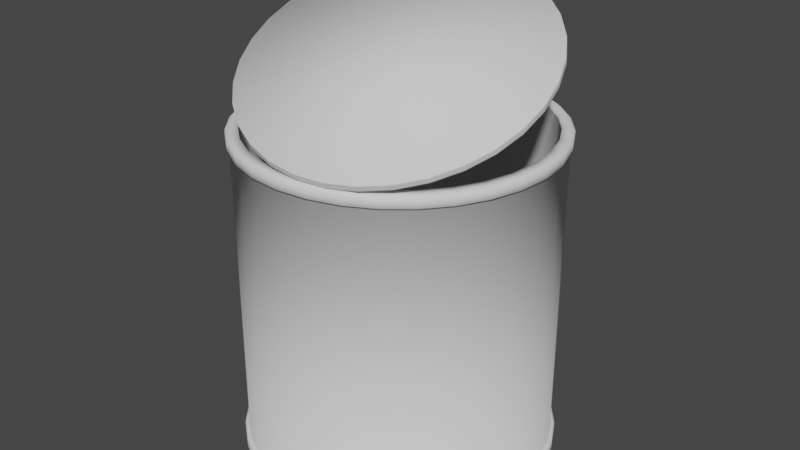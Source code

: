 # Source: can.blend  (saved by Blender 2.80.75; exported with 4.5.12 LTS)
import bpy
from mathutils import Matrix  # noqa: F401  (used for matrix-valued properties, if any)

bpy.ops.wm.read_factory_settings(use_empty=True)
scene = bpy.context.scene
scene.name = 'Scene'

# ---- collections
col_collection = bpy.data.collections.new('Collection'); scene.collection.children.link(col_collection)

# ---- world
world_world = bpy.data.worlds.new('World'); scene.world = world_world
world_world.use_nodes = True; world_world.node_tree.nodes.clear()
_N = world_world.node_tree.nodes; _L = world_world.node_tree.links
n0 = _N.new('ShaderNodeOutputWorld'); n0.name = 'World Output'; n0.location = (300, 300)
n1 = _N.new('ShaderNodeBackground'); n1.name = 'Background'; n1.location = (10, 300)
n1.inputs[0].default_value = (0.05088, 0.05088, 0.05088, 1.0)
_L.new(n1.outputs[0], n0.inputs[0])
n0.is_active_output = True
world_world.color = (0.05088, 0.05088, 0.05088)
world_world.use_sun_shadow = False
world_world.sun_shadow_jitter_overblur = 0.0

# ---- meshes
me_cylinder = bpy.data.meshes.new('Cylinder')
me_cylinder.from_pydata([(0.0, 1.0, -1.0), (-2.225e-08, 0.9417, 1.0), (0.1951, 0.9808, -1.0), (0.1837, 0.9236, 1.0), (0.3827, 0.9239, -1.0), (0.3604, 0.8701, 1.0), (0.5556, 0.8315, -1.0), (0.5232, 0.783, 1.0), (0.7071, 0.7071, -1.0), (0.6659, 0.6659, 1.0), (0.8315, 0.5556, -1.0), (0.783, 0.5232, 1.0), (0.9239, 0.3827, -1.0), (0.8701, 0.3604, 1.0), (0.9808, 0.1951, -1.0), (0.9236, 0.1837, 1.0), (1.0, 7.55e-08, -1.0), (0.9417, 6.656e-08, 1.0), (0.9808, -0.1951, -1.0), (0.9236, -0.1837, 1.0), (0.9239, -0.3827, -1.0), (0.8701, -0.3604, 1.0), (0.8315, -0.5556, -1.0), (0.783, -0.5232, 1.0), (0.7071, -0.7071, -1.0), (0.6659, -0.6659, 1.0), (0.5556, -0.8315, -1.0), (0.5232, -0.783, 1.0), (0.3827, -0.9239, -1.0), (0.3604, -0.8701, 1.0), (0.1951, -0.9808, -1.0), (0.1837, -0.9236, 1.0), (-3.258e-07, -1.0, -1.0), (-3.08e-07, -0.9417, 1.0), (-0.1951, -0.9808, -1.0), (-0.1837, -0.9236, 1.0), (-0.3827, -0.9239, -1.0), (-0.3604, -0.8701, 1.0), (-0.5556, -0.8315, -1.0), (-0.5232, -0.783, 1.0), (-0.7071, -0.7071, -1.0), (-0.6659, -0.6659, 1.0), (-0.8315, -0.5556, -1.0), (-0.783, -0.5232, 1.0), (-0.9239, -0.3827, -1.0), (-0.8701, -0.3604, 1.0), (-0.9808, -0.1951, -1.0), (-0.9236, -0.1837, 1.0), (-1.0, 9.656e-07, -1.0), (-0.9417, 9.124e-07, 1.0), (-0.9808, 0.1951, -1.0), (-0.9236, 0.1837, 1.0), (-0.9239, 0.3827, -1.0), (-0.8701, 0.3604, 1.0), (-0.8315, 0.5556, -1.0), (-0.783, 0.5232, 1.0), (-0.7071, 0.7071, -1.0), (-0.6659, 0.6659, 1.0), (-0.5556, 0.8315, -1.0), (-0.5232, 0.783, 1.0), (-0.3827, 0.9239, -1.0), (-0.3604, 0.8701, 1.0), (-0.1951, 0.9808, -1.0), (-0.1837, 0.9236, 1.0), (0.1951, 0.9808, 1.0), (0.0, 1.0, 1.0), (0.3827, 0.9239, 1.0), (0.5556, 0.8315, 1.0), (0.7071, 0.7071, 1.0), (0.8315, 0.5556, 1.0), (0.9239, 0.3827, 1.0), (0.9808, 0.1951, 1.0), (1.0, 7.55e-08, 1.0), (0.9808, -0.1951, 1.0), (0.9239, -0.3827, 1.0), (0.8315, -0.5556, 1.0), (0.7071, -0.7071, 1.0), (0.5556, -0.8315, 1.0), (0.3827, -0.9239, 1.0), (0.1951, -0.9808, 1.0), (-3.258e-07, -1.0, 1.0), (-0.1951, -0.9808, 1.0), (-0.3827, -0.9239, 1.0), (-0.5556, -0.8315, 1.0), (-0.7071, -0.7071, 1.0), (-0.8315, -0.5556, 1.0), (-0.9239, -0.3827, 1.0), (-0.9808, -0.1951, 1.0), (-1.0, 9.656e-07, 1.0), (-0.9808, 0.1951, 1.0), (-0.9239, 0.3827, 1.0), (-0.8315, 0.5556, 1.0), (-0.7071, 0.7071, 1.0), (-0.5556, 0.8315, 1.0), (-0.3827, 0.9239, 1.0), (-0.1951, 0.9808, 1.0), (0.199, 0.9011, -0.4988), (0.0194, 0.9226, -0.4992), (0.371, 0.845, -0.4989), (0.5288, 0.7563, -0.4996), (0.6662, 0.6387, -0.5006), (0.778, 0.4964, -0.5022), (0.8599, 0.3351, -0.5041), (0.9088, 0.1609, -0.5062), (0.9227, -0.01944, -0.5087), (0.9012, -0.1991, -0.5112), (0.8451, -0.371, -0.5137), (0.7564, -0.5288, -0.5162), (0.6387, -0.6662, -0.5185), (0.4965, -0.7779, -0.5206), (0.3352, -0.8599, -0.5223), (0.161, -0.9087, -0.5236), (-0.0194, -0.9226, -0.5244), (-0.199, -0.9011, -0.5248), (-0.371, -0.845, -0.5247), (-0.5288, -0.7563, -0.5241), (-0.6662, -0.6387, -0.523), (-0.778, -0.4964, -0.5215), (-0.8599, -0.3351, -0.5196), (-0.9088, -0.1609, -0.5174), (-0.9227, 0.01944, -0.515), (-0.9012, 0.1991, -0.5125), (-0.8451, 0.371, -0.5099), (-0.7564, 0.5288, -0.5074), (-0.6387, 0.6662, -0.5051), (-0.4965, 0.778, -0.5031), (-0.3352, 0.8599, -0.5014), (-0.161, 0.9087, -0.5), (-6.82e-09, 0.9657, -1.097), (0.1884, 0.9471, -1.097), (0.3696, 0.8922, -1.097), (0.5365, 0.8029, -1.097), (0.6828, 0.6828, -1.097), (0.8029, 0.5365, -1.097), (0.8922, 0.3696, -1.097), (0.9471, 0.1884, -1.097), (0.9657, 7.023e-08, -1.097), (0.9471, -0.1884, -1.097), (0.8922, -0.3696, -1.097), (0.8029, -0.5365, -1.097), (0.6828, -0.6828, -1.097), (0.5365, -0.8029, -1.097), (0.3696, -0.8922, -1.097), (0.1884, -0.9471, -1.097), (-3.091e-07, -0.9657, -1.097), (-0.1884, -0.9471, -1.097), (-0.3696, -0.8922, -1.097), (-0.5365, -0.8029, -1.097), (-0.6828, -0.6828, -1.097), (-0.8029, -0.5365, -1.097), (-0.8922, -0.3696, -1.097), (-0.9471, -0.1884, -1.097), (-0.9657, 9.338e-07, -1.097), (-0.9471, 0.1884, -1.097), (-0.8922, 0.3696, -1.097), (-0.8029, 0.5365, -1.097), (-0.6828, 0.6828, -1.097), (-0.5365, 0.8029, -1.097), (-0.3695, 0.8922, -1.097), (-0.1884, 0.9471, -1.097), (0.9496, 0.3933, -1.013), (0.8546, 0.571, -1.013), (0.2005, -1.008, -1.013), (0.3933, -0.9496, -1.013), (-1.028, 9.839e-07, -1.013), (-1.008, -0.2005, -1.013), (0.3933, 0.9496, -1.013), (0.2005, 1.008, -1.013), (0.8546, -0.571, -1.013), (0.9496, -0.3933, -1.013), (-0.7268, -0.7268, -1.013), (-0.571, -0.8546, -1.013), (-0.571, 0.8546, -1.013), (-0.7268, 0.7268, -1.013), (1.008, 0.2005, -1.013), (-3.365e-07, -1.028, -1.013), (-1.008, 0.2005, -1.013), (0.571, 0.8546, -1.013), (0.7268, -0.7268, -1.013), (-0.8546, -0.571, -1.013), (-0.3933, 0.9496, -1.013), (1.028, 6.904e-08, -1.013), (-0.2005, -1.008, -1.013), (-0.9496, 0.3933, -1.013), (0.7268, 0.7268, -1.013), (0.571, -0.8546, -1.013), (-0.9496, -0.3933, -1.013), (-0.2005, 1.008, -1.013), (1.008, -0.2005, -1.013), (-0.3933, -0.9496, -1.013), (-0.8546, 0.571, -1.013), (-1.58e-09, 1.028, -1.013), (0.9496, 0.3933, -1.088), (0.2005, -1.008, -1.088), (-1.028, 9.839e-07, -1.088), (0.3933, 0.9496, -1.088), (0.8546, -0.571, -1.088), (-0.7268, -0.7268, -1.088), (-0.571, 0.8546, -1.088), (1.008, 0.2005, -1.088), (-3.322e-07, -1.028, -1.088), (-1.008, 0.2005, -1.088), (0.571, 0.8546, -1.088), (0.7268, -0.7268, -1.088), (-0.8546, -0.571, -1.088), (-0.3933, 0.9496, -1.088), (1.028, 6.904e-08, -1.088), (-0.2005, -1.008, -1.088), (-0.9496, 0.3933, -1.088), (0.7268, 0.7268, -1.088), (0.571, -0.8546, -1.088), (-0.9496, -0.3933, -1.088), (-0.2005, 1.008, -1.088), (1.008, -0.2005, -1.088), (-0.3933, -0.9496, -1.088), (-0.8546, 0.571, -1.088), (0.8546, 0.571, -1.088), (0.3933, -0.9496, -1.088), (-1.008, -0.2005, -1.088), (0.2005, 1.008, -1.088), (0.9496, -0.3933, -1.088), (-0.571, -0.8546, -1.088), (-0.7268, 0.7268, -1.088), (2.74e-09, 1.028, -1.088), (0.199, 1.0, 1.011), (-2.376e-09, 1.02, 1.011), (0.3903, 0.9423, 1.011), (0.5667, 0.8481, 1.011), (0.7212, 0.7212, 1.011), (0.8481, 0.5667, 1.011), (0.9423, 0.3903, 1.011), (1.0, 0.199, 1.011), (1.02, 7.133e-08, 1.011), (1.0, -0.199, 1.011), (0.9423, -0.3903, 1.011), (0.8481, -0.5667, 1.011), (0.7212, -0.7212, 1.011), (0.5667, -0.8481, 1.011), (0.3903, -0.9423, 1.011), (0.199, -1.0, 1.011), (-3.347e-07, -1.02, 1.011), (-0.199, -1.0, 1.011), (-0.3903, -0.9423, 1.011), (-0.5667, -0.8481, 1.011), (-0.7212, -0.7212, 1.011), (-0.8481, -0.5667, 1.011), (-0.9423, -0.3903, 1.011), (-1.0, -0.199, 1.011), (-1.02, 9.792e-07, 1.011), (-1.0, 0.199, 1.011), (-0.9423, 0.3903, 1.011), (-0.8481, 0.5667, 1.011), (-0.7212, 0.7212, 1.011), (-0.5667, 0.8481, 1.011), (-0.3903, 0.9423, 1.011), (-0.199, 1.0, 1.011), (0.1837, 0.9236, 1.011), (-2.225e-08, 0.9417, 1.011), (0.3604, 0.8701, 1.011), (0.5232, 0.783, 1.011), (0.6659, 0.6659, 1.011), (0.783, 0.5232, 1.011), (0.8701, 0.3604, 1.011), (0.9236, 0.1837, 1.011), (0.9417, 6.656e-08, 1.011), (0.9236, -0.1837, 1.011), (0.8701, -0.3604, 1.011), (0.783, -0.5232, 1.011), (0.6659, -0.6659, 1.011), (0.5232, -0.783, 1.011), (0.3604, -0.8701, 1.011), (0.1837, -0.9236, 1.011), (-3.08e-07, -0.9417, 1.011), (-0.1837, -0.9236, 1.011), (-0.3604, -0.8701, 1.011), (-0.5232, -0.783, 1.011), (-0.6659, -0.6659, 1.011), (-0.783, -0.5232, 1.011), (-0.8701, -0.3604, 1.011), (-0.9236, -0.1837, 1.011), (-0.9417, 9.124e-07, 1.011), (-0.9236, 0.1837, 1.011), (-0.8701, 0.3604, 1.011), (-0.783, 0.5232, 1.011), (-0.6659, 0.6659, 1.011), (-0.5232, 0.783, 1.011), (-0.3604, 0.8701, 1.011), (-0.1837, 0.9236, 1.011), (0.199, 1.0, 1.067), (-2.376e-09, 1.02, 1.067), (0.3903, 0.9423, 1.067), (0.5667, 0.8481, 1.067), (0.7212, 0.7212, 1.067), (0.8481, 0.5667, 1.067), (0.9423, 0.3903, 1.067), (1.0, 0.199, 1.067), (1.02, 7.133e-08, 1.067), (1.0, -0.199, 1.067), (0.9423, -0.3903, 1.067), (0.8481, -0.5667, 1.067), (0.7212, -0.7212, 1.067), (0.5667, -0.8481, 1.067), (0.3903, -0.9423, 1.067), (0.199, -1.0, 1.067), (-3.347e-07, -1.02, 1.067), (-0.199, -1.0, 1.067), (-0.3903, -0.9423, 1.067), (-0.5667, -0.8481, 1.067), (-0.7212, -0.7212, 1.067), (-0.8481, -0.5667, 1.067), (-0.9423, -0.3903, 1.067), (-1.0, -0.199, 1.067), (-1.02, 9.792e-07, 1.067), (-1.0, 0.199, 1.067), (-0.9423, 0.3903, 1.067), (-0.8481, 0.5667, 1.067), (-0.7212, 0.7212, 1.067), (-0.5667, 0.8481, 1.067), (-0.3903, 0.9423, 1.067), (-0.199, 1.0, 1.067), (0.1837, 0.9236, 1.067), (-2.225e-08, 0.9417, 1.067), (0.3604, 0.8701, 1.067), (0.5232, 0.783, 1.067), (0.6659, 0.6659, 1.067), (0.783, 0.5232, 1.067), (0.8701, 0.3604, 1.067), (0.9236, 0.1837, 1.067), (0.9417, 6.656e-08, 1.067), (0.9236, -0.1837, 1.067), (0.8701, -0.3604, 1.067), (0.783, -0.5232, 1.067), (0.6659, -0.6659, 1.067), (0.5232, -0.783, 1.067), (0.3604, -0.8701, 1.067), (0.1837, -0.9236, 1.067), (-3.08e-07, -0.9417, 1.067), (-0.1837, -0.9236, 1.067), (-0.3604, -0.8701, 1.067), (-0.5232, -0.783, 1.067), (-0.6659, -0.6659, 1.067), (-0.783, -0.5232, 1.067), (-0.8701, -0.3604, 1.067), (-0.9236, -0.1837, 1.067), (-0.9417, 9.124e-07, 1.067), (-0.9236, 0.1837, 1.067), (-0.8701, 0.3604, 1.067), (-0.783, 0.5232, 1.067), (-0.6659, 0.6659, 1.067), (-0.5232, 0.783, 1.067), (-0.3604, 0.8701, 1.067), (-0.1837, 0.9236, 1.067), (0.1951, 0.9808, 1.083), (0.0, 1.0, 1.083), (0.3827, 0.9239, 1.083), (0.5556, 0.8315, 1.083), (0.7071, 0.7071, 1.083), (0.8315, 0.5556, 1.083), (0.9239, 0.3827, 1.083), (0.9808, 0.1951, 1.083), (1.0, 7.55e-08, 1.083), (0.9808, -0.1951, 1.083), (0.9239, -0.3827, 1.083), (0.8315, -0.5556, 1.083), (0.7071, -0.7071, 1.083), (0.5556, -0.8315, 1.083), (0.3827, -0.9239, 1.083), (0.1951, -0.9808, 1.083), (-3.258e-07, -1.0, 1.083), (-0.1951, -0.9808, 1.083), (-0.3827, -0.9239, 1.083), (-0.5556, -0.8315, 1.083), (-0.7071, -0.7071, 1.083), (-0.8315, -0.5556, 1.083), (-0.9239, -0.3827, 1.083), (-0.9808, -0.1951, 1.083), (-1.0, 9.656e-07, 1.083), (-0.9808, 0.1951, 1.083), (-0.9239, 0.3827, 1.083), (-0.8315, 0.5556, 1.083), (-0.7071, 0.7071, 1.083), (-0.5556, 0.8315, 1.083), (-0.3827, 0.9239, 1.083), (-0.1951, 0.9808, 1.083), (0.1837, 0.9236, 1.083), (-2.225e-08, 0.9417, 1.083), (0.3604, 0.8701, 1.083), (0.5232, 0.783, 1.083), (0.6659, 0.6659, 1.083), (0.783, 0.5232, 1.083), (0.8701, 0.3604, 1.083), (0.9236, 0.1837, 1.083), (0.9417, 6.656e-08, 1.083), (0.9236, -0.1837, 1.083), (0.8701, -0.3604, 1.083), (0.783, -0.5232, 1.083), (0.6659, -0.6659, 1.083), (0.5232, -0.783, 1.083), (0.3604, -0.8701, 1.083), (0.1837, -0.9236, 1.083), (-3.08e-07, -0.9417, 1.083), (-0.1837, -0.9236, 1.083), (-0.3604, -0.8701, 1.083), (-0.5232, -0.783, 1.083), (-0.6659, -0.6659, 1.083), (-0.783, -0.5232, 1.083), (-0.8701, -0.3604, 1.083), (-0.9236, -0.1837, 1.083), (-0.9417, 9.124e-07, 1.083), (-0.9236, 0.1837, 1.083), (-0.8701, 0.3604, 1.083), (-0.783, 0.5232, 1.083), (-0.6659, 0.6659, 1.083), (-0.5232, 0.783, 1.083), (-0.3604, 0.8701, 1.083), (-0.1837, 0.9236, 1.083), (0.4752, -0.8965, 1.096), (0.6346, -0.8066, 1.121), (0.7729, -0.6906, 1.16), (0.8849, -0.5529, 1.211), (0.9664, -0.399, 1.272), (1.014, -0.2346, 1.341), (1.026, -0.06613, 1.415), (1.002, 0.09998, 1.492), (0.9434, 0.2573, 1.569), (0.8516, 0.3999, 1.642), (0.7304, 0.5222, 1.708), (0.5846, 0.6195, 1.766), (0.4197, 0.688, 1.813), (0.2421, 0.7253, 1.847), (0.05866, 0.7297, 1.867), (-0.1237, 0.7012, 1.872), (-0.2978, 0.6408, 1.862), (-0.4572, 0.5509, 1.837), (-0.5955, 0.4349, 1.799), (-0.7075, 0.2973, 1.748), (-0.789, 0.1433, 1.687), (-0.8367, -0.02104, 1.617), (-0.8488, -0.1895, 1.543), (-0.825, -0.3556, 1.466), (-0.766, -0.513, 1.39), (-0.6741, -0.6555, 1.317), (-0.553, -0.7778, 1.25), (-0.4072, -0.8751, 1.192), (-0.2423, -0.9437, 1.145), (-0.06473, -0.9809, 1.111), (0.1188, -0.9854, 1.091), (0.3011, -0.9568, 1.086), (0.3044, -0.9739, 1.127), (0.1221, -1.002, 1.132), (-0.06137, -0.998, 1.152), (-0.239, -0.9608, 1.186), (-0.4038, -0.8922, 1.233), (-0.5496, -0.7949, 1.291), (-0.6708, -0.6726, 1.357), (-0.7626, -0.5301, 1.43), (-0.8216, -0.3727, 1.507), (-0.8455, -0.2066, 1.584), (-0.8333, -0.03811, 1.658), (-0.7856, 0.1263, 1.727), (-0.7042, 0.2802, 1.788), (-0.5921, 0.4178, 1.839), (-0.4538, 0.5338, 1.878), (-0.2945, 0.6238, 1.903), (-0.1203, 0.6841, 1.913), (0.06203, 0.7126, 1.908), (0.2455, 0.7082, 1.888), (0.4231, 0.671, 1.854), (0.588, 0.6024, 1.807), (0.7338, 0.5051, 1.749), (0.8549, 0.3828, 1.682), (0.9468, 0.2403, 1.61), (1.006, 0.08291, 1.533), (1.03, -0.0832, 1.456), (1.017, -0.2517, 1.382), (0.9698, -0.4161, 1.312), (0.8883, -0.57, 1.251), (0.7763, -0.7076, 1.2), (0.6379, -0.8236, 1.162), (0.4786, -0.9135, 1.137), (0.8398, 0.5611, 1.005), (-0.197, 0.9906, 1.005), (-0.9331, -0.3865, 1.005), (0.5611, -0.8398, 1.005), (0.7142, 0.7142, 1.005), (-0.3865, 0.9331, 1.005), (-0.8398, -0.5611, 1.005), (0.7142, -0.7142, 1.005), (0.5611, 0.8398, 1.005), (-0.5611, 0.8398, 1.005), (-0.7142, -0.7142, 1.005), (0.8398, -0.5611, 1.005), (0.3865, 0.9331, 1.005), (0.197, 0.9906, 1.005), (-0.7142, 0.7142, 1.005), (-0.8398, 0.5611, 1.005), (-0.5611, -0.8398, 1.005), (-0.3865, -0.9331, 1.005), (0.9331, -0.3865, 1.005), (0.9906, -0.197, 1.005), (0.3865, -0.9331, 1.005), (-0.9906, -0.197, 1.005), (-1.188e-09, 1.01, 1.005), (0.9331, 0.3865, 1.005), (0.197, -0.9906, 1.005), (-1.01, 9.724e-07, 1.005), (0.9906, 0.197, 1.005), (-3.303e-07, -1.01, 1.005), (-0.9906, 0.197, 1.005), (1.01, 7.342e-08, 1.005), (-0.197, -0.9906, 1.005), (-0.9331, 0.3865, 1.005), (-0.9331, -0.3865, 1.075), (-0.8398, -0.5611, 1.075), (-0.7142, -0.7142, 1.075), (-0.5611, -0.8398, 1.075), (-0.3865, -0.9331, 1.075), (-0.197, -0.9906, 1.075), (-3.303e-07, -1.01, 1.075), (0.197, -0.9906, 1.075), (0.3865, -0.9331, 1.075), (0.5611, -0.8398, 1.075), (0.7142, -0.7142, 1.075), (0.8398, -0.5611, 1.075), (0.9331, -0.3865, 1.075), (0.9906, -0.197, 1.075), (-0.9906, -0.197, 1.075), (-1.01, 9.724e-07, 1.075), (-0.9906, 0.197, 1.075), (-0.9331, 0.3865, 1.075), (-0.8398, 0.5611, 1.075), (-1.188e-09, 1.01, 1.075), (0.197, 0.9906, 1.075), (-0.7142, 0.7142, 1.075), (0.3865, 0.9331, 1.075), (-0.5611, 0.8398, 1.075), (0.5611, 0.8398, 1.075), (-0.3865, 0.9331, 1.075), (0.7142, 0.7142, 1.075), (-0.197, 0.9906, 1.075), (0.8398, 0.5611, 1.075), (0.9331, 0.3865, 1.075), (0.9906, 0.197, 1.075), (1.01, 7.342e-08, 1.075), (0.3426, -0.8771, -0.4726), (0.1649, -0.9271, -0.4739), (0.2025, 0.9196, -0.4494), (0.378, 0.8624, -0.4496), (-0.6522, 0.6793, -0.4557), (-0.5072, 0.7934, -0.4536), (-0.01914, -0.9415, -0.4747), (0.539, 0.7721, -0.4502), (-0.3426, 0.8771, -0.452), (-0.2025, -0.9196, -0.4751), (0.6793, 0.6521, -0.4513), (-0.1649, 0.9271, -0.4507), (-0.378, -0.8624, -0.475), (0.7935, 0.5071, -0.4528), (0.01914, 0.9415, -0.4498), (-0.539, -0.7721, -0.4744), (0.8772, 0.3426, -0.4546), (-0.6793, -0.6521, -0.4733), (0.9272, 0.1649, -0.4568), (-0.7935, -0.5071, -0.4718), (0.9415, -0.01919, -0.4592), (-0.8772, -0.3426, -0.4699), (0.9197, -0.2025, -0.4617), (-0.9272, -0.1648, -0.4678), (0.8625, -0.378, -0.4642), (-0.9415, 0.01919, -0.4654), (0.7722, -0.539, -0.4666), (-0.9197, 0.2025, -0.4629), (0.6522, -0.6793, -0.4689), (-0.8625, 0.378, -0.4604), (0.5072, -0.7934, -0.4709), (-0.7722, 0.539, -0.4579), (0.2031, 0.9195, -0.4985), (0.01979, 0.9414, -0.4989), (0.3786, 0.8622, -0.4987), (0.5395, 0.7718, -0.4993), (0.6798, 0.6517, -0.5004), (0.7938, 0.5065, -0.502), (0.8774, 0.3419, -0.5039), (0.9273, 0.1642, -0.5061), (0.9415, -0.01984, -0.5086), (0.9196, -0.2031, -0.5112), (0.8623, -0.3786, -0.5138), (0.7719, -0.5395, -0.5163), (0.6518, -0.6797, -0.5186), (0.5066, -0.7938, -0.5207), (0.342, -0.8774, -0.5225), (0.1643, -0.9272, -0.5238), (-0.01979, -0.9414, -0.5247), (-0.2031, -0.9195, -0.5251), (-0.3786, -0.8622, -0.525), (-0.5395, -0.7718, -0.5243), (-0.6798, -0.6517, -0.5232), (-0.7938, -0.5065, -0.5217), (-0.8774, -0.3419, -0.5197), (-0.9273, -0.1642, -0.5175), (-0.9415, 0.01984, -0.515), (-0.9196, 0.2031, -0.5125), (-0.8623, 0.3786, -0.5099), (-0.7719, 0.5395, -0.5073), (-0.6518, 0.6797, -0.505), (-0.5066, 0.7938, -0.5029), (-0.342, 0.8774, -0.5011), (-0.1643, 0.9272, -0.4998), (-0.7634, -0.5262, 1.421), (0.4778, -0.9096, 1.128), (-0.4046, -0.8883, 1.223), (0.7755, -0.7037, 1.191), (-0.06214, -0.9941, 1.142), (0.1213, -0.9985, 1.122), (1.017, -0.2478, 1.372), (1.005, 0.08681, 1.524), (0.969, -0.4122, 1.303), (1.029, -0.0793, 1.447), (0.946, 0.2442, 1.6), (-0.5504, -0.791, 1.281), (-0.6715, -0.6687, 1.348), (0.6372, -0.8197, 1.152), (-0.2397, -0.9569, 1.176), (0.8875, -0.5661, 1.242), (0.3037, -0.97, 1.118), (-0.8224, -0.3688, 1.497), (-0.8462, -0.2027, 1.574), (-0.8341, -0.03421, 1.649), (-0.7864, 0.1302, 1.718), (-0.7049, 0.2841, 1.779), (-0.5929, 0.4217, 1.83), (-0.4546, 0.5377, 1.869), (-0.2952, 0.6276, 1.894), (-0.1211, 0.688, 1.904), (0.06126, 0.7165, 1.899), (0.2447, 0.7121, 1.879), (0.4223, 0.6749, 1.845), (0.5872, 0.6063, 1.798), (0.733, 0.509, 1.74), (0.8542, 0.3867, 1.673), (-0.7654, -0.516, 1.397), (0.4758, -0.8995, 1.103), (-0.4066, -0.8781, 1.199), (0.7735, -0.6936, 1.167), (-0.06414, -0.9839, 1.118), (0.1193, -0.9884, 1.098), (1.015, -0.2376, 1.348), (1.003, 0.09696, 1.5), (0.967, -0.402, 1.279), (1.027, -0.06915, 1.423), (-0.5524, -0.7808, 1.257), (-0.6736, -0.6586, 1.324), (0.6352, -0.8096, 1.128), (-0.2417, -0.9467, 1.152), (0.8855, -0.556, 1.218), (-0.8244, -0.3587, 1.473), (-0.8482, -0.1925, 1.55), (-0.8361, -0.02406, 1.625), (-0.7884, 0.1403, 1.694), (-0.7069, 0.2943, 1.755), (-0.5949, 0.4319, 1.806), (-0.4566, 0.5479, 1.844), (-0.2972, 0.6378, 1.869), (-0.1231, 0.6982, 1.879), (0.05926, 0.7267, 1.874), (0.2427, 0.7222, 1.855), (0.4203, 0.685, 1.821), (0.5852, 0.6164, 1.774), (0.731, 0.5191, 1.716), (0.8522, 0.3969, 1.649), (0.944, 0.2543, 1.576), (0.3017, -0.9599, 1.093), (0.8417, 0.5624, -1.006), (0.3874, -0.9353, -1.006), (-0.9929, -0.1975, -1.006), (0.1975, 0.9929, -1.006), (0.9353, -0.3874, -1.006), (-0.5624, -0.8417, -1.006), (-0.7158, 0.7158, -1.006), (-6.99e-10, 1.012, -1.006), (0.9353, 0.3874, -1.006), (0.1975, -0.9929, -1.006), (-1.012, 9.737e-07, -1.006), (0.3874, 0.9353, -1.006), (0.8417, -0.5624, -1.006), (-0.7158, -0.7158, -1.006), (-0.5624, 0.8417, -1.006), (0.9929, 0.1975, -1.006), (-3.306e-07, -1.012, -1.006), (-0.9929, 0.1975, -1.006), (0.5624, 0.8417, -1.006), (0.7158, -0.7158, -1.006), (-0.8417, -0.5624, -1.006), (-0.3874, 0.9353, -1.006), (1.012, 7.264e-08, -1.006), (-0.1975, -0.9929, -1.006), (-0.9353, 0.3874, -1.006), (0.7158, 0.7158, -1.006), (0.5624, -0.8417, -1.006), (-0.9353, -0.3874, -1.006), (-0.1975, 0.9929, -1.006), (0.9929, -0.1975, -1.006), (-0.3874, -0.9353, -1.006), (-0.8417, 0.5624, -1.006), (0.933, 0.3864, -1.102), (0.197, -0.9904, -1.102), (-1.01, 9.721e-07, -1.102), (0.3864, 0.933, -1.102), (0.8397, -0.561, -1.102), (-0.7141, -0.7141, -1.102), (-0.561, 0.8397, -1.102), (0.9904, 0.197, -1.102), (-3.24e-07, -1.01, -1.102), (-0.9904, 0.197, -1.102), (0.561, 0.8397, -1.102), (0.7141, -0.7141, -1.102), (-0.8397, -0.561, -1.102), (-0.3864, 0.933, -1.102), (1.01, 7.322e-08, -1.102), (-0.197, -0.9904, -1.102), (-0.933, 0.3864, -1.102), (0.7141, 0.7141, -1.102), (0.561, -0.8397, -1.102), (-0.933, -0.3864, -1.102), (-0.197, 0.9904, -1.102), (0.9904, -0.197, -1.102), (-0.3864, -0.933, -1.102), (-0.8397, 0.561, -1.102), (0.8397, 0.561, -1.102), (0.3864, -0.933, -1.102), (-0.9904, -0.197, -1.102), (0.197, 0.9904, -1.102), (0.933, -0.3864, -1.102), (-0.561, -0.8397, -1.102), (-0.7141, 0.7141, -1.102), (5.031e-09, 1.01, -1.102), (6.282e-09, 1.0, -1.11), (0.1951, 0.9808, -1.11), (0.3827, 0.9239, -1.11), (0.5556, 0.8315, -1.11), (0.7071, 0.7071, -1.11), (0.8315, 0.5556, -1.11), (0.9239, 0.3827, -1.11), (0.9808, 0.1951, -1.11), (1.0, 7.55e-08, -1.11), (0.9808, -0.1951, -1.11), (0.9239, -0.3827, -1.11), (0.8315, -0.5556, -1.11), (0.7071, -0.7071, -1.11), (0.5556, -0.8315, -1.11), (0.3827, -0.9239, -1.11), (0.1951, -0.9808, -1.11), (-3.196e-07, -1.0, -1.11), (-0.1951, -0.9808, -1.11), (-0.3827, -0.9239, -1.11), (-0.5556, -0.8315, -1.11), (-0.7071, -0.7071, -1.11), (-0.8315, -0.5556, -1.11), (-0.9239, -0.3827, -1.11), (-0.9808, -0.1951, -1.11), (-1.0, 9.656e-07, -1.11), (-0.9808, 0.1951, -1.11), (-0.9239, 0.3827, -1.11), (-0.8315, 0.5556, -1.11), (-0.7071, 0.7071, -1.11), (-0.5556, 0.8315, -1.11), (-0.3827, 0.9239, -1.11), (-0.1951, 0.9808, -1.11), (5.756e-10, 0.9851, -1.11), (0.1922, 0.9661, -1.11), (0.377, 0.9101, -1.11), (0.5473, 0.819, -1.11), (0.6965, 0.6965, -1.11), (0.819, 0.5473, -1.11), (0.9101, 0.377, -1.11), (0.9661, 0.1922, -1.11), (0.9851, 7.32e-08, -1.11), (0.9661, -0.1922, -1.11), (0.9101, -0.377, -1.11), (0.819, -0.5473, -1.11), (0.6965, -0.6965, -1.11), (0.5473, -0.819, -1.11), (0.377, -0.9101, -1.11), (0.1922, -0.9661, -1.11), (-3.151e-07, -0.9851, -1.11), (-0.1922, -0.9661, -1.11), (-0.377, -0.9101, -1.11), (-0.5473, -0.819, -1.11), (-0.6965, -0.6965, -1.11), (-0.819, -0.5473, -1.11), (-0.9101, -0.377, -1.11), (-0.9661, -0.1922, -1.11), (-0.9851, 9.519e-07, -1.11), (-0.9661, 0.1922, -1.11), (-0.9101, 0.377, -1.11), (-0.819, 0.5473, -1.11), (-0.6965, 0.6965, -1.11), (-0.5473, 0.819, -1.11), (-0.377, 0.9101, -1.11), (-0.1922, 0.9661, -1.11)], [], [(0, 65, 64, 2), (2, 64, 66, 4), (4, 66, 67, 6), (6, 67, 68, 8), (8, 68, 69, 10), (10, 69, 70, 12), (12, 70, 71, 14), (14, 71, 72, 16), (16, 72, 73, 18), (18, 73, 74, 20), (20, 74, 75, 22), (22, 75, 76, 24), (24, 76, 77, 26), (26, 77, 78, 28), (28, 78, 79, 30), (30, 79, 80, 32), (32, 80, 81, 34), (34, 81, 82, 36), (36, 82, 83, 38), (38, 83, 84, 40), (40, 84, 85, 42), (42, 85, 86, 44), (44, 86, 87, 46), (46, 87, 88, 48), (48, 88, 89, 50), (50, 89, 90, 52), (52, 90, 91, 54), (54, 91, 92, 56), (56, 92, 93, 58), (58, 93, 94, 60), (545, 544, 590, 591), (60, 94, 95, 62), (62, 95, 65, 0), (728, 704, 742, 741), (51, 53, 282, 281), (501, 482, 246, 247), (49, 51, 281, 280), (500, 483, 237, 238), (47, 49, 280, 279), (480, 484, 228, 229), (481, 485, 254, 255), (45, 47, 279, 278), (482, 486, 245, 246), (43, 45, 278, 277), (483, 487, 236, 237), (41, 43, 277, 276), (484, 488, 227, 228), (485, 489, 253, 254), (39, 41, 276, 275), (486, 490, 244, 245), (37, 39, 275, 274), (487, 491, 235, 236), (35, 37, 274, 273), (488, 492, 226, 227), (489, 494, 252, 253), (33, 35, 273, 272), (490, 496, 243, 244), (31, 33, 272, 271), (491, 498, 234, 235), (29, 31, 271, 270), (492, 493, 224, 226), (494, 495, 251, 252), (27, 29, 270, 269), (496, 497, 242, 243), (25, 27, 269, 268), (498, 499, 233, 234), (547, 546, 576, 578), (549, 548, 604, 605), (550, 545, 591, 592), (551, 547, 578, 579), (552, 549, 605, 606), (553, 550, 592, 593), (554, 551, 579, 580), (555, 552, 606, 607), (556, 553, 593, 594), (557, 554, 580, 581), (558, 555, 607, 577), (559, 556, 594, 595), (560, 557, 581, 582), (561, 559, 595, 596), (562, 560, 582, 583), (563, 561, 596, 597), (564, 562, 583, 584), (565, 563, 597, 598), (566, 564, 584, 585), (567, 565, 598, 599), (568, 566, 585, 586), (569, 567, 599, 600), (570, 568, 586, 587), (571, 569, 600, 601), (572, 570, 587, 588), (573, 571, 601, 602), (574, 572, 588, 589), (575, 573, 602, 603), (544, 574, 589, 590), (546, 558, 577, 576), (548, 575, 603, 604), (128, 129, 130, 131, 132, 133, 134, 135, 136, 137, 138, 139, 140, 141, 142, 143, 144, 145, 146, 147, 148, 149, 150, 151, 152, 153, 154, 155, 156, 157, 158, 159), (729, 705, 751, 750), (730, 706, 760, 759), (731, 707, 738, 737), (732, 708, 747, 746), (733, 709, 756, 755), (734, 710, 765, 764), (704, 711, 743, 742), (705, 712, 752, 751), (706, 713, 761, 760), (707, 714, 739, 738), (708, 715, 748, 747), (709, 716, 757, 756), (710, 717, 766, 765), (711, 718, 744, 743), (712, 719, 753, 752), (713, 720, 762, 761), (714, 721, 740, 739), (715, 722, 749, 748), (716, 723, 758, 757), (717, 724, 767, 766), (718, 725, 745, 744), (719, 726, 754, 753), (720, 727, 763, 762), (721, 728, 741, 740), (722, 729, 750, 749), (723, 730, 759, 758), (735, 731, 737, 736), (724, 735, 736, 767), (725, 732, 746, 745), (726, 733, 755, 754), (727, 734, 764, 763), (703, 678, 173, 190), (702, 677, 171, 189), (701, 676, 169, 188), (700, 679, 191, 187), (679, 675, 167, 191), (699, 674, 165, 186), (698, 673, 163, 185), (697, 672, 161, 184), (696, 703, 190, 183), (695, 702, 189, 182), (694, 701, 188, 181), (693, 700, 187, 180), (692, 699, 186, 179), (691, 698, 185, 178), (690, 697, 184, 177), (689, 696, 183, 176), (688, 695, 182, 175), (687, 694, 181, 174), (686, 693, 180, 172), (685, 692, 179, 170), (684, 691, 178, 168), (683, 690, 177, 166), (682, 689, 176, 164), (681, 688, 175, 162), (680, 687, 174, 160), (678, 686, 172, 173), (677, 685, 170, 171), (676, 684, 168, 169), (675, 683, 166, 167), (674, 682, 164, 165), (673, 681, 162, 163), (672, 680, 160, 161), (190, 173, 222, 215), (189, 171, 221, 214), (188, 169, 220, 213), (187, 191, 223, 212), (191, 167, 219, 223), (186, 165, 218, 211), (185, 163, 217, 210), (184, 161, 216, 209), (183, 190, 215, 208), (182, 189, 214, 207), (181, 188, 213, 206), (180, 187, 212, 205), (179, 186, 211, 204), (178, 185, 210, 203), (177, 184, 209, 202), (176, 183, 208, 201), (175, 182, 207, 200), (174, 181, 206, 199), (172, 180, 205, 198), (170, 179, 204, 197), (168, 178, 203, 196), (166, 177, 202, 195), (164, 176, 201, 194), (162, 175, 200, 193), (160, 174, 199, 192), (173, 172, 198, 222), (171, 170, 197, 221), (169, 168, 196, 220), (167, 166, 195, 219), (165, 164, 194, 218), (163, 162, 193, 217), (161, 160, 192, 216), (269, 270, 334, 333), (243, 242, 306, 307), (268, 269, 333, 332), (242, 241, 305, 306), (267, 268, 332, 331), (241, 240, 304, 305), (266, 267, 331, 330), (240, 239, 303, 304), (265, 266, 330, 329), (239, 238, 302, 303), (264, 265, 329, 328), (238, 237, 301, 302), (263, 264, 328, 327), (237, 236, 300, 301), (262, 263, 327, 326), (236, 235, 299, 300), (261, 262, 326, 325), (287, 257, 321, 351), (235, 234, 298, 299), (260, 261, 325, 324), (286, 287, 351, 350), (234, 233, 297, 298), (259, 260, 324, 323), (285, 286, 350, 349), (233, 232, 296, 297), (258, 259, 323, 322), (284, 285, 349, 348), (232, 231, 295, 296), (256, 258, 322, 320), (283, 284, 348, 347), (231, 230, 294, 295), (257, 256, 320, 321), (502, 481, 255, 225), (503, 480, 229, 230), (53, 55, 283, 282), (1, 3, 256, 257), (504, 500, 238, 239), (55, 57, 284, 283), (3, 5, 258, 256), (505, 501, 247, 248), (57, 59, 285, 284), (5, 7, 259, 258), (506, 503, 230, 231), (59, 61, 286, 285), (7, 9, 260, 259), (507, 504, 239, 240), (61, 63, 287, 286), (9, 11, 261, 260), (508, 505, 248, 249), (63, 1, 257, 287), (11, 13, 262, 261), (509, 506, 231, 232), (13, 15, 263, 262), (510, 507, 240, 241), (15, 17, 264, 263), (511, 508, 249, 250), (17, 19, 265, 264), (499, 509, 232, 233), (19, 21, 266, 265), (497, 510, 241, 242), (493, 502, 225, 224), (21, 23, 267, 266), (495, 511, 250, 251), (23, 25, 268, 267), (527, 526, 375, 376), (337, 338, 402, 401), (526, 512, 374, 375), (336, 337, 401, 400), (512, 513, 373, 374), (335, 336, 400, 399), (513, 514, 372, 373), (334, 335, 399, 398), (514, 515, 371, 372), (333, 334, 398, 397), (515, 516, 370, 371), (332, 333, 397, 396), (516, 517, 369, 370), (331, 332, 396, 395), (517, 518, 368, 369), (330, 331, 395, 394), (518, 519, 367, 368), (329, 330, 394, 393), (519, 520, 366, 367), (328, 329, 393, 392), (520, 521, 365, 366), (327, 328, 392, 391), (521, 522, 364, 365), (326, 327, 391, 390), (522, 523, 363, 364), (325, 326, 390, 389), (351, 321, 385, 415), (523, 524, 362, 363), (324, 325, 389, 388), (350, 351, 415, 414), (524, 525, 361, 362), (323, 324, 388, 387), (244, 243, 307, 308), (270, 271, 335, 334), (245, 244, 308, 309), (271, 272, 336, 335), (246, 245, 309, 310), (272, 273, 337, 336), (247, 246, 310, 311), (273, 274, 338, 337), (248, 247, 311, 312), (274, 275, 339, 338), (249, 248, 312, 313), (275, 276, 340, 339), (250, 249, 313, 314), (276, 277, 341, 340), (251, 250, 314, 315), (224, 225, 289, 288), (277, 278, 342, 341), (252, 251, 315, 316), (226, 224, 288, 290), (278, 279, 343, 342), (253, 252, 316, 317), (227, 226, 290, 291), (279, 280, 344, 343), (254, 253, 317, 318), (228, 227, 291, 292), (280, 281, 345, 344), (255, 254, 318, 319), (229, 228, 292, 293), (281, 282, 346, 345), (225, 255, 319, 289), (230, 229, 293, 294), (282, 283, 347, 346), (385, 384, 352, 353), (384, 386, 354, 352), (386, 387, 355, 354), (387, 388, 356, 355), (388, 389, 357, 356), (389, 390, 358, 357), (390, 391, 359, 358), (391, 392, 360, 359), (392, 393, 361, 360), (393, 394, 362, 361), (394, 395, 363, 362), (395, 396, 364, 363), (396, 397, 365, 364), (397, 398, 366, 365), (398, 399, 367, 366), (399, 400, 368, 367), (400, 401, 369, 368), (401, 402, 370, 369), (402, 403, 371, 370), (403, 404, 372, 371), (404, 405, 373, 372), (405, 406, 374, 373), (406, 407, 375, 374), (407, 408, 376, 375), (408, 409, 377, 376), (409, 410, 378, 377), (410, 411, 379, 378), (411, 412, 380, 379), (412, 413, 381, 380), (413, 414, 382, 381), (414, 415, 383, 382), (415, 385, 353, 383), (338, 339, 403, 402), (528, 527, 376, 377), (339, 340, 404, 403), (529, 528, 377, 378), (340, 341, 405, 404), (530, 529, 378, 379), (532, 531, 353, 352), (341, 342, 406, 405), (533, 530, 379, 380), (534, 532, 352, 354), (342, 343, 407, 406), (535, 533, 380, 381), (536, 534, 354, 355), (343, 344, 408, 407), (537, 535, 381, 382), (538, 536, 355, 356), (344, 345, 409, 408), (539, 537, 382, 383), (540, 538, 356, 357), (345, 346, 410, 409), (531, 539, 383, 353), (541, 540, 357, 358), (346, 347, 411, 410), (321, 320, 384, 385), (542, 541, 358, 359), (347, 348, 412, 411), (320, 322, 386, 384), (543, 542, 359, 360), (348, 349, 413, 412), (322, 323, 387, 386), (525, 543, 360, 361), (349, 350, 414, 413), (655, 656, 438, 439), (671, 645, 446, 447), (641, 671, 447, 416), (650, 651, 441, 442), (648, 654, 419, 420), (640, 655, 439, 440), (645, 644, 445, 446), (416, 447, 446, 445, 444, 443, 442, 441, 440, 439, 438, 437, 436, 435, 434, 433, 432, 431, 430, 429, 428, 427, 426, 425, 424, 423, 422, 421, 420, 419, 418, 417), (651, 640, 440, 441), (654, 643, 418, 419), (644, 653, 444, 445), (647, 649, 422, 423), (643, 652, 417, 418), (653, 642, 443, 444), (649, 646, 421, 422), (652, 641, 416, 417), (642, 650, 442, 443), (448, 479, 478, 477, 476, 475, 474, 473, 472, 471, 470, 469, 468, 467, 466, 465, 464, 463, 462, 461, 460, 459, 458, 457, 456, 455, 454, 453, 452, 451, 450, 449), (646, 648, 420, 421), (96, 97, 127, 126, 125, 124, 123, 122, 121, 120, 119, 118, 117, 116, 115, 114, 113, 112, 111, 110, 109, 108, 107, 106, 105, 104, 103, 102, 101, 100, 99, 98), (670, 647, 423, 424), (656, 657, 437, 438), (657, 658, 436, 437), (658, 659, 435, 436), (659, 660, 434, 435), (660, 661, 433, 434), (661, 662, 432, 433), (662, 663, 431, 432), (663, 664, 430, 431), (664, 665, 429, 430), (665, 666, 428, 429), (666, 667, 427, 428), (667, 668, 426, 427), (668, 669, 425, 426), (669, 670, 424, 425), (91, 90, 511, 495), (64, 65, 502, 493), (82, 81, 510, 497), (73, 72, 509, 499), (90, 89, 508, 511), (81, 80, 507, 510), (72, 71, 506, 509), (89, 88, 505, 508), (80, 79, 504, 507), (71, 70, 503, 506), (88, 87, 501, 505), (79, 78, 500, 504), (70, 69, 480, 503), (65, 95, 481, 502), (74, 73, 499, 498), (83, 82, 497, 496), (92, 91, 495, 494), (66, 64, 493, 492), (75, 74, 498, 491), (84, 83, 496, 490), (93, 92, 494, 489), (67, 66, 492, 488), (76, 75, 491, 487), (85, 84, 490, 486), (94, 93, 489, 485), (68, 67, 488, 484), (77, 76, 487, 483), (86, 85, 486, 482), (95, 94, 485, 481), (69, 68, 484, 480), (78, 77, 483, 500), (87, 86, 482, 501), (297, 296, 543, 525), (296, 295, 542, 543), (295, 294, 541, 542), (294, 293, 540, 541), (289, 319, 539, 531), (293, 292, 538, 540), (319, 318, 537, 539), (292, 291, 536, 538), (318, 317, 535, 537), (291, 290, 534, 536), (317, 316, 533, 535), (290, 288, 532, 534), (316, 315, 530, 533), (288, 289, 531, 532), (315, 314, 529, 530), (314, 313, 528, 529), (313, 312, 527, 528), (298, 297, 525, 524), (299, 298, 524, 523), (300, 299, 523, 522), (301, 300, 522, 521), (302, 301, 521, 520), (303, 302, 520, 519), (304, 303, 519, 518), (305, 304, 518, 517), (306, 305, 517, 516), (307, 306, 516, 515), (308, 307, 515, 514), (309, 308, 514, 513), (310, 309, 513, 512), (311, 310, 512, 526), (312, 311, 526, 527), (57, 55, 575, 548), (3, 1, 558, 546), (29, 27, 574, 544), (55, 53, 573, 575), (27, 25, 572, 574), (53, 51, 571, 573), (25, 23, 570, 572), (51, 49, 569, 571), (23, 21, 568, 570), (49, 47, 567, 569), (21, 19, 566, 568), (47, 45, 565, 567), (19, 17, 564, 566), (45, 43, 563, 565), (17, 15, 562, 564), (43, 41, 561, 563), (15, 13, 560, 562), (41, 39, 559, 561), (13, 11, 557, 560), (39, 37, 556, 559), (1, 63, 555, 558), (11, 9, 554, 557), (37, 35, 553, 556), (63, 61, 552, 555), (9, 7, 551, 554), (35, 33, 550, 553), (61, 59, 549, 552), (7, 5, 547, 551), (33, 31, 545, 550), (59, 57, 548, 549), (5, 3, 546, 547), (31, 29, 544, 545), (97, 96, 576, 577), (96, 98, 578, 576), (98, 99, 579, 578), (99, 100, 580, 579), (100, 101, 581, 580), (101, 102, 582, 581), (102, 103, 583, 582), (103, 104, 584, 583), (104, 105, 585, 584), (105, 106, 586, 585), (106, 107, 587, 586), (107, 108, 588, 587), (108, 109, 589, 588), (109, 110, 590, 589), (110, 111, 591, 590), (111, 112, 592, 591), (112, 113, 593, 592), (113, 114, 594, 593), (114, 115, 595, 594), (115, 116, 596, 595), (116, 117, 597, 596), (117, 118, 598, 597), (118, 119, 599, 598), (119, 120, 600, 599), (120, 121, 601, 600), (121, 122, 602, 601), (122, 123, 603, 602), (123, 124, 604, 603), (124, 125, 605, 604), (125, 126, 606, 605), (126, 127, 607, 606), (127, 97, 577, 607), (470, 471, 618, 639), (469, 470, 639, 638), (468, 469, 638, 637), (467, 468, 637, 636), (466, 467, 636, 635), (465, 466, 635, 634), (464, 465, 634, 633), (463, 464, 633, 632), (462, 463, 632, 631), (461, 462, 631, 630), (460, 461, 630, 629), (459, 460, 629, 628), (458, 459, 628, 627), (457, 458, 627, 626), (471, 472, 615, 618), (474, 475, 616, 614), (452, 453, 619, 610), (478, 479, 609, 621), (473, 474, 614, 617), (451, 452, 610, 622), (477, 478, 621, 611), (472, 473, 617, 615), (450, 451, 622, 612), (476, 477, 611, 623), (454, 455, 608, 620), (449, 450, 612, 613), (455, 456, 625, 608), (475, 476, 623, 616), (453, 454, 620, 619), (479, 448, 624, 609), (448, 449, 613, 624), (456, 457, 626, 625), (639, 618, 670, 669), (638, 639, 669, 668), (637, 638, 668, 667), (636, 637, 667, 666), (635, 636, 666, 665), (634, 635, 665, 664), (633, 634, 664, 663), (632, 633, 663, 662), (631, 632, 662, 661), (630, 631, 661, 660), (629, 630, 660, 659), (628, 629, 659, 658), (627, 628, 658, 657), (626, 627, 657, 656), (618, 615, 647, 670), (614, 616, 648, 646), (610, 619, 650, 642), (621, 609, 641, 652), (617, 614, 646, 649), (622, 610, 642, 653), (611, 621, 652, 643), (615, 617, 649, 647), (612, 622, 653, 644), (623, 611, 643, 654), (620, 608, 640, 651), (613, 612, 644, 645), (608, 625, 655, 640), (616, 623, 654, 648), (619, 620, 651, 650), (609, 624, 671, 641), (624, 613, 645, 671), (625, 626, 656, 655), (10, 12, 680, 672), (28, 30, 681, 673), (46, 48, 682, 674), (2, 4, 683, 675), (20, 22, 684, 676), (38, 40, 685, 677), (56, 58, 686, 678), (12, 14, 687, 680), (30, 32, 688, 681), (48, 50, 689, 682), (4, 6, 690, 683), (22, 24, 691, 684), (40, 42, 692, 685), (58, 60, 693, 686), (14, 16, 694, 687), (32, 34, 695, 688), (50, 52, 696, 689), (6, 8, 697, 690), (24, 26, 698, 691), (42, 44, 699, 692), (60, 62, 700, 693), (16, 18, 701, 694), (34, 36, 702, 695), (52, 54, 703, 696), (8, 10, 672, 697), (26, 28, 673, 698), (44, 46, 674, 699), (0, 2, 675, 679), (62, 0, 679, 700), (18, 20, 676, 701), (36, 38, 677, 702), (54, 56, 678, 703), (215, 222, 734, 727), (214, 221, 733, 726), (213, 220, 732, 725), (212, 223, 735, 724), (223, 219, 731, 735), (211, 218, 730, 723), (210, 217, 729, 722), (209, 216, 728, 721), (208, 215, 727, 720), (207, 214, 726, 719), (206, 213, 725, 718), (205, 212, 724, 717), (204, 211, 723, 716), (203, 210, 722, 715), (202, 209, 721, 714), (201, 208, 720, 713), (200, 207, 719, 712), (199, 206, 718, 711), (198, 205, 717, 710), (197, 204, 716, 709), (196, 203, 715, 708), (195, 202, 714, 707), (194, 201, 713, 706), (193, 200, 712, 705), (192, 199, 711, 704), (222, 198, 710, 734), (221, 197, 709, 733), (220, 196, 708, 732), (219, 195, 707, 731), (218, 194, 706, 730), (217, 193, 705, 729), (216, 192, 704, 728), (769, 768, 736, 737), (770, 769, 737, 738), (771, 770, 738, 739), (772, 771, 739, 740), (773, 772, 740, 741), (774, 773, 741, 742), (775, 774, 742, 743), (776, 775, 743, 744), (777, 776, 744, 745), (778, 777, 745, 746), (779, 778, 746, 747), (780, 779, 747, 748), (781, 780, 748, 749), (782, 781, 749, 750), (783, 782, 750, 751), (784, 783, 751, 752), (785, 784, 752, 753), (786, 785, 753, 754), (787, 786, 754, 755), (788, 787, 755, 756), (789, 788, 756, 757), (790, 789, 757, 758), (791, 790, 758, 759), (792, 791, 759, 760), (793, 792, 760, 761), (794, 793, 761, 762), (795, 794, 762, 763), (796, 795, 763, 764), (797, 796, 764, 765), (798, 797, 765, 766), (799, 798, 766, 767), (768, 799, 767, 736), (129, 128, 768, 769), (130, 129, 769, 770), (131, 130, 770, 771), (132, 131, 771, 772), (133, 132, 772, 773), (134, 133, 773, 774), (135, 134, 774, 775), (136, 135, 775, 776), (137, 136, 776, 777), (138, 137, 777, 778), (139, 138, 778, 779), (140, 139, 779, 780), (141, 140, 780, 781), (142, 141, 781, 782), (143, 142, 782, 783), (144, 143, 783, 784), (145, 144, 784, 785), (146, 145, 785, 786), (147, 146, 786, 787), (148, 147, 787, 788), (149, 148, 788, 789), (150, 149, 789, 790), (151, 150, 790, 791), (152, 151, 791, 792), (153, 152, 792, 793), (154, 153, 793, 794), (155, 154, 794, 795), (156, 155, 795, 796), (157, 156, 796, 797), (158, 157, 797, 798), (159, 158, 798, 799), (128, 159, 799, 768)])
me_cylinder.polygons.foreach_set('use_smooth', [True] * 740)
_uv = me_cylinder.uv_layers.new(name='UVMap')
_uv.uv.foreach_set('vector', [0.9871, 0.5066, 0.9871, 0.9908, 0.9569, 0.9908, 0.9569, 0.5066, 0.9569, 0.5066, 0.9569, 0.9908, 0.9266, 0.9908, 0.9266, 0.5066, 0.9266, 0.5066, 0.9266, 0.9908, 0.8963, 0.9908, 0.8963, 0.5066, 0.8963, 0.5066, 0.8963, 0.9908, 0.8661, 0.9908, 0.8661, 0.5066, 0.8661, 0.5066, 0.8661, 0.9908, 0.8358, 0.9908, 0.8358, 0.5066, 0.8358, 0.5066, 0.8358, 0.9908, 0.8056, 0.9908, 0.8056, 0.5066, 0.8056, 0.5066, 0.8056, 0.9908, 0.7753, 0.9908, 0.7753, 0.5066, 0.7753, 0.5066, 0.7753, 0.9908, 0.745, 0.9908, 0.745, 0.5066, 0.745, 0.5066, 0.745, 0.9908, 0.7148, 0.9908, 0.7148, 0.5066, 0.7148, 0.5066, 0.7148, 0.9908, 0.6845, 0.9908, 0.6845, 0.5066, 0.6845, 0.5066, 0.6845, 0.9908, 0.6543, 0.9908, 0.6543, 0.5066, 0.6543, 0.5066, 0.6543, 0.9908, 0.624, 0.9908, 0.624, 0.5066, 0.624, 0.5066, 0.624, 0.9908, 0.5938, 0.9908, 0.5938, 0.5066, 0.5938, 0.5066, 0.5938, 0.9908, 0.5635, 0.9908, 0.5635, 0.5066, 0.5635, 0.5066, 0.5635, 0.9908, 0.5332, 0.9908, 0.5332, 0.5066, 0.5332, 0.5066, 0.5332, 0.9908, 0.503, 0.9908, 0.503, 0.5066, 0.503, 0.5066, 0.503, 0.9908, 0.4727, 0.9908, 0.4727, 0.5066, 0.4727, 0.5066, 0.4727, 0.9908, 0.4425, 0.9908, 0.4425, 0.5066, 0.4425, 0.5066, 0.4425, 0.9908, 0.4122, 0.9908, 0.4122, 0.5066, 0.4122, 0.5066, 0.4122, 0.9908, 0.3819, 0.9908, 0.3819, 0.5066, 0.3819, 0.5066, 0.3819, 0.9908, 0.3517, 0.9908, 0.3517, 0.5066, 0.3517, 0.5066, 0.3517, 0.9908, 0.3214, 0.9908, 0.3214, 0.5066, 0.3214, 0.5066, 0.3214, 0.9908, 0.2912, 0.9908, 0.2912, 0.5066, 0.2912, 0.5066, 0.2912, 0.9908, 0.2609, 0.9908, 0.2609, 0.5066, 0.2609, 0.5066, 0.2609, 0.9908, 0.2307, 0.9908, 0.2307, 0.5066, 0.2307, 0.5066, 0.2307, 0.9908, 0.2004, 0.9908, 0.2004, 0.5066, 0.2004, 0.5066, 0.2004, 0.9908, 0.1701, 0.9908, 0.1701, 0.5066, 0.1701, 0.5066, 0.1701, 0.9908, 0.1399, 0.9908, 0.1399, 0.5066, 0.1399, 0.5066, 0.1399, 0.9908, 0.1096, 0.9908, 0.1096, 0.5066, 0.1096, 0.5066, 0.1096, 0.9908, 0.07936, 0.9908, 0.07936, 0.5066, 0.2941, 0.02833, 0.3365, 0.04119, 0.3365, 0.04119, 0.2941, 0.02833, 0.07936, 0.5066, 0.07936, 0.9908, 0.0491, 0.9908, 0.0491, 0.5066, 0.0491, 0.5066, 0.0491, 0.9908, 0.01884, 0.9908, 0.01884, 0.5066, 0.4098, 0.252, 0.3955, 0.252, 0.3955, 0.252, 0.4098, 0.252, 0.02833, 0.2941, 0.04119, 0.3365, 0.04119, 0.3365, 0.02833, 0.2941, 0.1486, 0.2528, 0.1634, 0.2528, 0.1634, 0.2528, 0.1486, 0.2528, 0.02398, 0.25, 0.02833, 0.2941, 0.02833, 0.2941, 0.02398, 0.25, 0.2815, 0.2528, 0.2963, 0.2528, 0.2963, 0.2528, 0.2815, 0.2528, 0.02833, 0.2059, 0.02398, 0.25, 0.02398, 0.25, 0.02833, 0.2059, 0.4144, 0.2528, 0.4291, 0.2528, 0.4291, 0.2528, 0.4144, 0.2528, 0.03052, 0.2528, 0.04528, 0.2528, 0.04528, 0.2528, 0.03052, 0.2528, 0.04119, 0.1635, 0.02833, 0.2059, 0.02833, 0.2059, 0.04119, 0.1635, 0.1634, 0.2528, 0.1782, 0.2528, 0.1782, 0.2528, 0.1634, 0.2528, 0.06207, 0.1244, 0.04119, 0.1635, 0.04119, 0.1635, 0.06207, 0.1244, 0.2963, 0.2528, 0.311, 0.2528, 0.311, 0.2528, 0.2963, 0.2528, 0.09018, 0.09018, 0.06207, 0.1244, 0.06207, 0.1244, 0.09018, 0.09018, 0.4291, 0.2528, 0.4439, 0.2528, 0.4439, 0.2528, 0.4291, 0.2528, 0.04528, 0.2528, 0.06004, 0.2528, 0.06004, 0.2528, 0.04528, 0.2528, 0.1244, 0.06207, 0.09018, 0.09018, 0.09018, 0.09018, 0.1244, 0.06207, 0.1782, 0.2528, 0.1929, 0.2528, 0.1929, 0.2528, 0.1782, 0.2528, 0.1635, 0.04119, 0.1244, 0.06207, 0.1244, 0.06207, 0.1635, 0.04119, 0.311, 0.2528, 0.3258, 0.2528, 0.3258, 0.2528, 0.311, 0.2528, 0.2059, 0.02833, 0.1635, 0.04119, 0.1635, 0.04119, 0.2059, 0.02833, 0.4439, 0.2528, 0.4587, 0.2528, 0.4587, 0.2528, 0.4439, 0.2528, 0.06004, 0.2528, 0.07481, 0.2528, 0.07481, 0.2528, 0.06004, 0.2528, 0.25, 0.02398, 0.2059, 0.02833, 0.2059, 0.02833, 0.25, 0.02398, 0.1929, 0.2528, 0.2077, 0.2528, 0.2077, 0.2528, 0.1929, 0.2528, 0.2941, 0.02833, 0.25, 0.02398, 0.25, 0.02398, 0.2941, 0.02833, 0.3258, 0.2528, 0.3405, 0.2528, 0.3405, 0.2528, 0.3258, 0.2528, 0.3365, 0.04119, 0.2941, 0.02833, 0.2941, 0.02833, 0.3365, 0.04119, 0.4587, 0.2528, 0.4734, 0.2528, 0.4734, 0.2528, 0.4587, 0.2528, 0.07481, 0.2528, 0.08957, 0.2528, 0.08957, 0.2528, 0.07481, 0.2528, 0.3756, 0.06207, 0.3365, 0.04119, 0.3365, 0.04119, 0.3756, 0.06207, 0.2077, 0.2528, 0.2224, 0.2528, 0.2224, 0.2528, 0.2077, 0.2528, 0.4098, 0.09018, 0.3756, 0.06207, 0.3756, 0.06207, 0.4098, 0.09018, 0.3405, 0.2528, 0.3553, 0.2528, 0.3553, 0.2528, 0.3405, 0.2528, 0.3365, 0.4588, 0.2941, 0.4717, 0.2941, 0.4717, 0.3365, 0.4588, 0.1244, 0.4379, 0.09018, 0.4098, 0.09018, 0.4098, 0.1244, 0.4379, 0.25, 0.02398, 0.2941, 0.02833, 0.2941, 0.02833, 0.25, 0.02398, 0.3756, 0.4379, 0.3365, 0.4588, 0.3365, 0.4588, 0.3756, 0.4379, 0.1635, 0.4588, 0.1244, 0.4379, 0.1244, 0.4379, 0.1635, 0.4588, 0.2059, 0.02833, 0.25, 0.02398, 0.25, 0.02398, 0.2059, 0.02833, 0.4098, 0.4098, 0.3756, 0.4379, 0.3756, 0.4379, 0.4098, 0.4098, 0.2059, 0.4717, 0.1635, 0.4588, 0.1635, 0.4588, 0.2059, 0.4717, 0.1635, 0.04119, 0.2059, 0.02833, 0.2059, 0.02833, 0.1635, 0.04119, 0.4379, 0.3756, 0.4098, 0.4098, 0.4098, 0.4098, 0.4379, 0.3756, 0.25, 0.476, 0.2059, 0.4717, 0.2059, 0.4717, 0.25, 0.476, 0.1244, 0.06207, 0.1635, 0.04119, 0.1635, 0.04119, 0.1244, 0.06207, 0.4588, 0.3365, 0.4379, 0.3756, 0.4379, 0.3756, 0.4588, 0.3365, 0.09018, 0.09018, 0.1244, 0.06207, 0.1244, 0.06207, 0.09018, 0.09018, 0.4717, 0.2941, 0.4588, 0.3365, 0.4588, 0.3365, 0.4717, 0.2941, 0.06207, 0.1244, 0.09018, 0.09018, 0.09018, 0.09018, 0.06207, 0.1244, 0.476, 0.25, 0.4717, 0.2941, 0.4717, 0.2941, 0.476, 0.25, 0.04119, 0.1635, 0.06207, 0.1244, 0.06207, 0.1244, 0.04119, 0.1635, 0.4717, 0.2059, 0.476, 0.25, 0.476, 0.25, 0.4717, 0.2059, 0.02833, 0.2059, 0.04119, 0.1635, 0.04119, 0.1635, 0.02833, 0.2059, 0.4588, 0.1635, 0.4717, 0.2059, 0.4717, 0.2059, 0.4588, 0.1635, 0.02398, 0.25, 0.02833, 0.2059, 0.02833, 0.2059, 0.02398, 0.25, 0.4379, 0.1244, 0.4588, 0.1635, 0.4588, 0.1635, 0.4379, 0.1244, 0.02833, 0.2941, 0.02398, 0.25, 0.02398, 0.25, 0.02833, 0.2941, 0.4098, 0.09018, 0.4379, 0.1244, 0.4379, 0.1244, 0.4098, 0.09018, 0.04119, 0.3365, 0.02833, 0.2941, 0.02833, 0.2941, 0.04119, 0.3365, 0.3756, 0.06207, 0.4098, 0.09018, 0.4098, 0.09018, 0.3756, 0.06207, 0.06207, 0.3756, 0.04119, 0.3365, 0.04119, 0.3365, 0.06207, 0.3756, 0.3365, 0.04119, 0.3756, 0.06207, 0.3756, 0.06207, 0.3365, 0.04119, 0.2941, 0.4717, 0.25, 0.476, 0.25, 0.476, 0.2941, 0.4717, 0.09018, 0.4098, 0.06207, 0.3756, 0.06207, 0.3756, 0.09018, 0.4098, 0.75, 0.4818, 0.7952, 0.4773, 0.8387, 0.4641, 0.8788, 0.4427, 0.9139, 0.4139, 0.9427, 0.3788, 0.9641, 0.3387, 0.9773, 0.2952, 0.9818, 0.25, 0.9773, 0.2048, 0.9641, 0.1613, 0.9427, 0.1212, 0.9139, 0.08612, 0.8788, 0.0573, 0.8387, 0.03588, 0.7952, 0.02269, 0.75, 0.01824, 0.7048, 0.02269, 0.6613, 0.03588, 0.6212, 0.0573, 0.5861, 0.08612, 0.5573, 0.1212, 0.5359, 0.1613, 0.5227, 0.2048, 0.5182, 0.25, 0.5227, 0.2952, 0.5359, 0.3387, 0.5573, 0.3788, 0.5861, 0.4139, 0.6212, 0.4427, 0.6613, 0.4641, 0.7048, 0.4773, 0.2807, 0.252, 0.2663, 0.252, 0.2663, 0.252, 0.2807, 0.252, 0.1515, 0.252, 0.1372, 0.252, 0.1372, 0.252, 0.1515, 0.252, 0.4672, 0.252, 0.4529, 0.252, 0.4529, 0.252, 0.4672, 0.252, 0.3381, 0.252, 0.3237, 0.252, 0.3237, 0.252, 0.3381, 0.252, 0.2089, 0.252, 0.1946, 0.252, 0.1946, 0.252, 0.2089, 0.252, 0.07977, 0.252, 0.06542, 0.252, 0.06542, 0.252, 0.07977, 0.252, 0.3955, 0.252, 0.3811, 0.252, 0.3811, 0.252, 0.3955, 0.252, 0.2663, 0.252, 0.252, 0.252, 0.252, 0.252, 0.2663, 0.252, 0.1372, 0.252, 0.1228, 0.252, 0.1228, 0.252, 0.1372, 0.252, 0.4529, 0.252, 0.4385, 0.252, 0.4385, 0.252, 0.4529, 0.252, 0.3237, 0.252, 0.3094, 0.252, 0.3094, 0.252, 0.3237, 0.252, 0.1946, 0.252, 0.1802, 0.252, 0.1802, 0.252, 0.1946, 0.252, 0.06542, 0.252, 0.05107, 0.252, 0.05107, 0.252, 0.06542, 0.252, 0.3811, 0.252, 0.3668, 0.252, 0.3668, 0.252, 0.3811, 0.252, 0.252, 0.252, 0.2376, 0.252, 0.2376, 0.252, 0.252, 0.252, 0.1228, 0.252, 0.1085, 0.252, 0.1085, 0.252, 0.1228, 0.252, 0.4385, 0.252, 0.4242, 0.252, 0.4242, 0.252, 0.4385, 0.252, 0.3094, 0.252, 0.295, 0.252, 0.295, 0.252, 0.3094, 0.252, 0.1802, 0.252, 0.1659, 0.252, 0.1659, 0.252, 0.1802, 0.252, 0.05107, 0.252, 0.03672, 0.252, 0.03672, 0.252, 0.05107, 0.252, 0.3668, 0.252, 0.3524, 0.252, 0.3524, 0.252, 0.3668, 0.252, 0.2376, 0.252, 0.2233, 0.252, 0.2233, 0.252, 0.2376, 0.252, 0.1085, 0.252, 0.09412, 0.252, 0.09412, 0.252, 0.1085, 0.252, 0.4242, 0.252, 0.4098, 0.252, 0.4098, 0.252, 0.4242, 0.252, 0.295, 0.252, 0.2807, 0.252, 0.2807, 0.252, 0.295, 0.252, 0.1659, 0.252, 0.1515, 0.252, 0.1515, 0.252, 0.1659, 0.252, 0.4816, 0.252, 0.4672, 0.252, 0.4672, 0.252, 0.4816, 0.252, 0.03672, 0.252, 0.02237, 0.252, 0.02237, 0.252, 0.03672, 0.252, 0.3524, 0.252, 0.3381, 0.252, 0.3381, 0.252, 0.3524, 0.252, 0.2233, 0.252, 0.2089, 0.252, 0.2089, 0.252, 0.2233, 0.252, 0.09412, 0.252, 0.07977, 0.252, 0.07977, 0.252, 0.09412, 0.252, 0.09412, 0.252, 0.07977, 0.252, 0.07977, 0.252, 0.09412, 0.252, 0.2233, 0.252, 0.2089, 0.252, 0.2089, 0.252, 0.2233, 0.252, 0.3524, 0.252, 0.3381, 0.252, 0.3381, 0.252, 0.3524, 0.252, 0.03672, 0.252, 0.02237, 0.252, 0.02237, 0.252, 0.03672, 0.252, 0.4816, 0.252, 0.4672, 0.252, 0.4672, 0.252, 0.4816, 0.252, 0.1659, 0.252, 0.1515, 0.252, 0.1515, 0.252, 0.1659, 0.252, 0.295, 0.252, 0.2807, 0.252, 0.2807, 0.252, 0.295, 0.252, 0.4242, 0.252, 0.4098, 0.252, 0.4098, 0.252, 0.4242, 0.252, 0.1085, 0.252, 0.09412, 0.252, 0.09412, 0.252, 0.1085, 0.252, 0.2376, 0.252, 0.2233, 0.252, 0.2233, 0.252, 0.2376, 0.252, 0.3668, 0.252, 0.3524, 0.252, 0.3524, 0.252, 0.3668, 0.252, 0.05107, 0.252, 0.03672, 0.252, 0.03672, 0.252, 0.05107, 0.252, 0.1802, 0.252, 0.1659, 0.252, 0.1659, 0.252, 0.1802, 0.252, 0.3094, 0.252, 0.295, 0.252, 0.295, 0.252, 0.3094, 0.252, 0.4385, 0.252, 0.4242, 0.252, 0.4242, 0.252, 0.4385, 0.252, 0.1228, 0.252, 0.1085, 0.252, 0.1085, 0.252, 0.1228, 0.252, 0.252, 0.252, 0.2376, 0.252, 0.2376, 0.252, 0.252, 0.252, 0.3811, 0.252, 0.3668, 0.252, 0.3668, 0.252, 0.3811, 0.252, 0.06542, 0.252, 0.05107, 0.252, 0.05107, 0.252, 0.06542, 0.252, 0.1946, 0.252, 0.1802, 0.252, 0.1802, 0.252, 0.1946, 0.252, 0.3237, 0.252, 0.3094, 0.252, 0.3094, 0.252, 0.3237, 0.252, 0.4529, 0.252, 0.4385, 0.252, 0.4385, 0.252, 0.4529, 0.252, 0.1372, 0.252, 0.1228, 0.252, 0.1228, 0.252, 0.1372, 0.252, 0.2663, 0.252, 0.252, 0.252, 0.252, 0.252, 0.2663, 0.252, 0.3955, 0.252, 0.3811, 0.252, 0.3811, 0.252, 0.3955, 0.252, 0.07977, 0.252, 0.06542, 0.252, 0.06542, 0.252, 0.07977, 0.252, 0.2089, 0.252, 0.1946, 0.252, 0.1946, 0.252, 0.2089, 0.252, 0.3381, 0.252, 0.3237, 0.252, 0.3237, 0.252, 0.3381, 0.252, 0.4672, 0.252, 0.4529, 0.252, 0.4529, 0.252, 0.4672, 0.252, 0.1515, 0.252, 0.1372, 0.252, 0.1372, 0.252, 0.1515, 0.252, 0.2807, 0.252, 0.2663, 0.252, 0.2663, 0.252, 0.2807, 0.252, 0.4098, 0.252, 0.3955, 0.252, 0.3955, 0.252, 0.4098, 0.252, 0.09412, 0.252, 0.07977, 0.252, 0.07977, 0.252, 0.09412, 0.252, 0.2233, 0.252, 0.2089, 0.252, 0.2089, 0.252, 0.2233, 0.252, 0.3524, 0.252, 0.3381, 0.252, 0.3381, 0.252, 0.3524, 0.252, 0.03672, 0.252, 0.02237, 0.252, 0.02237, 0.252, 0.03672, 0.252, 0.4816, 0.252, 0.4672, 0.252, 0.4672, 0.252, 0.4816, 0.252, 0.1659, 0.252, 0.1515, 0.252, 0.1515, 0.252, 0.1659, 0.252, 0.295, 0.252, 0.2807, 0.252, 0.2807, 0.252, 0.295, 0.252, 0.4242, 0.252, 0.4098, 0.252, 0.4098, 0.252, 0.4242, 0.252, 0.1085, 0.252, 0.09412, 0.252, 0.09412, 0.252, 0.1085, 0.252, 0.2376, 0.252, 0.2233, 0.252, 0.2233, 0.252, 0.2376, 0.252, 0.3668, 0.252, 0.3524, 0.252, 0.3524, 0.252, 0.3668, 0.252, 0.05107, 0.252, 0.03672, 0.252, 0.03672, 0.252, 0.05107, 0.252, 0.1802, 0.252, 0.1659, 0.252, 0.1659, 0.252, 0.1802, 0.252, 0.3094, 0.252, 0.295, 0.252, 0.295, 0.252, 0.3094, 0.252, 0.4385, 0.252, 0.4242, 0.252, 0.4242, 0.252, 0.4385, 0.252, 0.1228, 0.252, 0.1085, 0.252, 0.1085, 0.252, 0.1228, 0.252, 0.252, 0.252, 0.2376, 0.252, 0.2376, 0.252, 0.252, 0.252, 0.3811, 0.252, 0.3668, 0.252, 0.3668, 0.252, 0.3811, 0.252, 0.06542, 0.252, 0.05107, 0.252, 0.05107, 0.252, 0.06542, 0.252, 0.1946, 0.252, 0.1802, 0.252, 0.1802, 0.252, 0.1946, 0.252, 0.3237, 0.252, 0.3094, 0.252, 0.3094, 0.252, 0.3237, 0.252, 0.4529, 0.252, 0.4385, 0.252, 0.4385, 0.252, 0.4529, 0.252, 0.1372, 0.252, 0.1228, 0.252, 0.1228, 0.252, 0.1372, 0.252, 0.2663, 0.252, 0.252, 0.252, 0.252, 0.252, 0.2663, 0.252, 0.3955, 0.252, 0.3811, 0.252, 0.3811, 0.252, 0.3955, 0.252, 0.07977, 0.252, 0.06542, 0.252, 0.06542, 0.252, 0.07977, 0.252, 0.2089, 0.252, 0.1946, 0.252, 0.1946, 0.252, 0.2089, 0.252, 0.3381, 0.252, 0.3237, 0.252, 0.3237, 0.252, 0.3381, 0.252, 0.4672, 0.252, 0.4529, 0.252, 0.4529, 0.252, 0.4672, 0.252, 0.1515, 0.252, 0.1372, 0.252, 0.1372, 0.252, 0.1515, 0.252, 0.2807, 0.252, 0.2663, 0.252, 0.2663, 0.252, 0.2807, 0.252, 0.4098, 0.252, 0.3955, 0.252, 0.3955, 0.252, 0.4098, 0.252, 0.3756, 0.06207, 0.3365, 0.04119, 0.3365, 0.04119, 0.3756, 0.06207, 0.2077, 0.2528, 0.2224, 0.2528, 0.2224, 0.2528, 0.2077, 0.2528, 0.4098, 0.09018, 0.3756, 0.06207, 0.3756, 0.06207, 0.4098, 0.09018, 0.2224, 0.2528, 0.2372, 0.2528, 0.2372, 0.2528, 0.2224, 0.2528, 0.4379, 0.1244, 0.4098, 0.09018, 0.4098, 0.09018, 0.4379, 0.1244, 0.2372, 0.2528, 0.252, 0.2528, 0.252, 0.2528, 0.2372, 0.2528, 0.4588, 0.1635, 0.4379, 0.1244, 0.4379, 0.1244, 0.4588, 0.1635, 0.252, 0.2528, 0.2667, 0.2528, 0.2667, 0.2528, 0.252, 0.2528, 0.4717, 0.2059, 0.4588, 0.1635, 0.4588, 0.1635, 0.4717, 0.2059, 0.2667, 0.2528, 0.2815, 0.2528, 0.2815, 0.2528, 0.2667, 0.2528, 0.476, 0.25, 0.4717, 0.2059, 0.4717, 0.2059, 0.476, 0.25, 0.2815, 0.2528, 0.2963, 0.2528, 0.2963, 0.2528, 0.2815, 0.2528, 0.4717, 0.2941, 0.476, 0.25, 0.476, 0.25, 0.4717, 0.2941, 0.2963, 0.2528, 0.311, 0.2528, 0.311, 0.2528, 0.2963, 0.2528, 0.4588, 0.3365, 0.4717, 0.2941, 0.4717, 0.2941, 0.4588, 0.3365, 0.311, 0.2528, 0.3258, 0.2528, 0.3258, 0.2528, 0.311, 0.2528, 0.4379, 0.3756, 0.4588, 0.3365, 0.4588, 0.3365, 0.4379, 0.3756, 0.2059, 0.4717, 0.25, 0.476, 0.25, 0.476, 0.2059, 0.4717, 0.3258, 0.2528, 0.3405, 0.2528, 0.3405, 0.2528, 0.3258, 0.2528, 0.4098, 0.4098, 0.4379, 0.3756, 0.4379, 0.3756, 0.4098, 0.4098, 0.1635, 0.4588, 0.2059, 0.4717, 0.2059, 0.4717, 0.1635, 0.4588, 0.3405, 0.2528, 0.3553, 0.2528, 0.3553, 0.2528, 0.3405, 0.2528, 0.3756, 0.4379, 0.4098, 0.4098, 0.4098, 0.4098, 0.3756, 0.4379, 0.1244, 0.4379, 0.1635, 0.4588, 0.1635, 0.4588, 0.1244, 0.4379, 0.3553, 0.2528, 0.3701, 0.2528, 0.3701, 0.2528, 0.3553, 0.2528, 0.3365, 0.4588, 0.3756, 0.4379, 0.3756, 0.4379, 0.3365, 0.4588, 0.09018, 0.4098, 0.1244, 0.4379, 0.1244, 0.4379, 0.09018, 0.4098, 0.3701, 0.2528, 0.3848, 0.2528, 0.3848, 0.2528, 0.3701, 0.2528, 0.2941, 0.4717, 0.3365, 0.4588, 0.3365, 0.4588, 0.2941, 0.4717, 0.06207, 0.3756, 0.09018, 0.4098, 0.09018, 0.4098, 0.06207, 0.3756, 0.3848, 0.2528, 0.3996, 0.2528, 0.3996, 0.2528, 0.3848, 0.2528, 0.25, 0.476, 0.2941, 0.4717, 0.2941, 0.4717, 0.25, 0.476, 0.01575, 0.2528, 0.03052, 0.2528, 0.03052, 0.2528, 0.01575, 0.2528, 0.3996, 0.2528, 0.4144, 0.2528, 0.4144, 0.2528, 0.3996, 0.2528, 0.04119, 0.3365, 0.06207, 0.3756, 0.06207, 0.3756, 0.04119, 0.3365, 0.25, 0.476, 0.2941, 0.4717, 0.2941, 0.4717, 0.25, 0.476, 0.2667, 0.2528, 0.2815, 0.2528, 0.2815, 0.2528, 0.2667, 0.2528, 0.06207, 0.3756, 0.09018, 0.4098, 0.09018, 0.4098, 0.06207, 0.3756, 0.2941, 0.4717, 0.3365, 0.4588, 0.3365, 0.4588, 0.2941, 0.4717, 0.1339, 0.2528, 0.1486, 0.2528, 0.1486, 0.2528, 0.1339, 0.2528, 0.09018, 0.4098, 0.1244, 0.4379, 0.1244, 0.4379, 0.09018, 0.4098, 0.3365, 0.4588, 0.3756, 0.4379, 0.3756, 0.4379, 0.3365, 0.4588, 0.3848, 0.2528, 0.3996, 0.2528, 0.3996, 0.2528, 0.3848, 0.2528, 0.1244, 0.4379, 0.1635, 0.4588, 0.1635, 0.4588, 0.1244, 0.4379, 0.3756, 0.4379, 0.4098, 0.4098, 0.4098, 0.4098, 0.3756, 0.4379, 0.252, 0.2528, 0.2667, 0.2528, 0.2667, 0.2528, 0.252, 0.2528, 0.1635, 0.4588, 0.2059, 0.4717, 0.2059, 0.4717, 0.1635, 0.4588, 0.4098, 0.4098, 0.4379, 0.3756, 0.4379, 0.3756, 0.4098, 0.4098, 0.1191, 0.2528, 0.1339, 0.2528, 0.1339, 0.2528, 0.1191, 0.2528, 0.2059, 0.4717, 0.25, 0.476, 0.25, 0.476, 0.2059, 0.4717, 0.4379, 0.3756, 0.4588, 0.3365, 0.4588, 0.3365, 0.4379, 0.3756, 0.3701, 0.2528, 0.3848, 0.2528, 0.3848, 0.2528, 0.3701, 0.2528, 0.4588, 0.3365, 0.4717, 0.2941, 0.4717, 0.2941, 0.4588, 0.3365, 0.2372, 0.2528, 0.252, 0.2528, 0.252, 0.2528, 0.2372, 0.2528, 0.4717, 0.2941, 0.476, 0.25, 0.476, 0.25, 0.4717, 0.2941, 0.1043, 0.2528, 0.1191, 0.2528, 0.1191, 0.2528, 0.1043, 0.2528, 0.476, 0.25, 0.4717, 0.2059, 0.4717, 0.2059, 0.476, 0.25, 0.3553, 0.2528, 0.3701, 0.2528, 0.3701, 0.2528, 0.3553, 0.2528, 0.4717, 0.2059, 0.4588, 0.1635, 0.4588, 0.1635, 0.4717, 0.2059, 0.2224, 0.2528, 0.2372, 0.2528, 0.2372, 0.2528, 0.2224, 0.2528, 0.4734, 0.2528, 0.4882, 0.2528, 0.4882, 0.2528, 0.4734, 0.2528, 0.4588, 0.1635, 0.4379, 0.1244, 0.4379, 0.1244, 0.4588, 0.1635, 0.08957, 0.2528, 0.1043, 0.2528, 0.1043, 0.2528, 0.08957, 0.2528, 0.4379, 0.1244, 0.4098, 0.09018, 0.4098, 0.09018, 0.4379, 0.1244, 0.1339, 0.2528, 0.1486, 0.2528, 0.1486, 0.2528, 0.1339, 0.2528, 0.2059, 0.02833, 0.1635, 0.04119, 0.1635, 0.04119, 0.2059, 0.02833, 0.1486, 0.2528, 0.1634, 0.2528, 0.1634, 0.2528, 0.1486, 0.2528, 0.25, 0.02398, 0.2059, 0.02833, 0.2059, 0.02833, 0.25, 0.02398, 0.1634, 0.2528, 0.1782, 0.2528, 0.1782, 0.2528, 0.1634, 0.2528, 0.2941, 0.02833, 0.25, 0.02398, 0.25, 0.02398, 0.2941, 0.02833, 0.1782, 0.2528, 0.1929, 0.2528, 0.1929, 0.2528, 0.1782, 0.2528, 0.3365, 0.04119, 0.2941, 0.02833, 0.2941, 0.02833, 0.3365, 0.04119, 0.1929, 0.2528, 0.2077, 0.2528, 0.2077, 0.2528, 0.1929, 0.2528, 0.3756, 0.06207, 0.3365, 0.04119, 0.3365, 0.04119, 0.3756, 0.06207, 0.2077, 0.2528, 0.2224, 0.2528, 0.2224, 0.2528, 0.2077, 0.2528, 0.4098, 0.09018, 0.3756, 0.06207, 0.3756, 0.06207, 0.4098, 0.09018, 0.2224, 0.2528, 0.2372, 0.2528, 0.2372, 0.2528, 0.2224, 0.2528, 0.4379, 0.1244, 0.4098, 0.09018, 0.4098, 0.09018, 0.4379, 0.1244, 0.2372, 0.2528, 0.252, 0.2528, 0.252, 0.2528, 0.2372, 0.2528, 0.4588, 0.1635, 0.4379, 0.1244, 0.4379, 0.1244, 0.4588, 0.1635, 0.252, 0.2528, 0.2667, 0.2528, 0.2667, 0.2528, 0.252, 0.2528, 0.4717, 0.2059, 0.4588, 0.1635, 0.4588, 0.1635, 0.4717, 0.2059, 0.2667, 0.2528, 0.2815, 0.2528, 0.2815, 0.2528, 0.2667, 0.2528, 0.476, 0.25, 0.4717, 0.2059, 0.4717, 0.2059, 0.476, 0.25, 0.2815, 0.2528, 0.2963, 0.2528, 0.2963, 0.2528, 0.2815, 0.2528, 0.4717, 0.2941, 0.476, 0.25, 0.476, 0.25, 0.4717, 0.2941, 0.2963, 0.2528, 0.311, 0.2528, 0.311, 0.2528, 0.2963, 0.2528, 0.4588, 0.3365, 0.4717, 0.2941, 0.4717, 0.2941, 0.4588, 0.3365, 0.311, 0.2528, 0.3258, 0.2528, 0.3258, 0.2528, 0.311, 0.2528, 0.4379, 0.3756, 0.4588, 0.3365, 0.4588, 0.3365, 0.4379, 0.3756, 0.2059, 0.4717, 0.25, 0.476, 0.25, 0.476, 0.2059, 0.4717, 0.3258, 0.2528, 0.3405, 0.2528, 0.3405, 0.2528, 0.3258, 0.2528, 0.4098, 0.4098, 0.4379, 0.3756, 0.4379, 0.3756, 0.4098, 0.4098, 0.1635, 0.4588, 0.2059, 0.4717, 0.2059, 0.4717, 0.1635, 0.4588, 0.3405, 0.2528, 0.3553, 0.2528, 0.3553, 0.2528, 0.3405, 0.2528, 0.3756, 0.4379, 0.4098, 0.4098, 0.4098, 0.4098, 0.3756, 0.4379, 0.1929, 0.2528, 0.2077, 0.2528, 0.2077, 0.2528, 0.1929, 0.2528, 0.3365, 0.04119, 0.2941, 0.02833, 0.2941, 0.02833, 0.3365, 0.04119, 0.1782, 0.2528, 0.1929, 0.2528, 0.1929, 0.2528, 0.1782, 0.2528, 0.2941, 0.02833, 0.25, 0.02398, 0.25, 0.02398, 0.2941, 0.02833, 0.1634, 0.2528, 0.1782, 0.2528, 0.1782, 0.2528, 0.1634, 0.2528, 0.25, 0.02398, 0.2059, 0.02833, 0.2059, 0.02833, 0.25, 0.02398, 0.1486, 0.2528, 0.1634, 0.2528, 0.1634, 0.2528, 0.1486, 0.2528, 0.2059, 0.02833, 0.1635, 0.04119, 0.1635, 0.04119, 0.2059, 0.02833, 0.1339, 0.2528, 0.1486, 0.2528, 0.1486, 0.2528, 0.1339, 0.2528, 0.1635, 0.04119, 0.1244, 0.06207, 0.1244, 0.06207, 0.1635, 0.04119, 0.1191, 0.2528, 0.1339, 0.2528, 0.1339, 0.2528, 0.1191, 0.2528, 0.1244, 0.06207, 0.09018, 0.09018, 0.09018, 0.09018, 0.1244, 0.06207, 0.1043, 0.2528, 0.1191, 0.2528, 0.1191, 0.2528, 0.1043, 0.2528, 0.09018, 0.09018, 0.06207, 0.1244, 0.06207, 0.1244, 0.09018, 0.09018, 0.08957, 0.2528, 0.1043, 0.2528, 0.1043, 0.2528, 0.08957, 0.2528, 0.4734, 0.2528, 0.4882, 0.2528, 0.4882, 0.2528, 0.4734, 0.2528, 0.06207, 0.1244, 0.04119, 0.1635, 0.04119, 0.1635, 0.06207, 0.1244, 0.07481, 0.2528, 0.08957, 0.2528, 0.08957, 0.2528, 0.07481, 0.2528, 0.4587, 0.2528, 0.4734, 0.2528, 0.4734, 0.2528, 0.4587, 0.2528, 0.04119, 0.1635, 0.02833, 0.2059, 0.02833, 0.2059, 0.04119, 0.1635, 0.06004, 0.2528, 0.07481, 0.2528, 0.07481, 0.2528, 0.06004, 0.2528, 0.4439, 0.2528, 0.4587, 0.2528, 0.4587, 0.2528, 0.4439, 0.2528, 0.02833, 0.2059, 0.02398, 0.25, 0.02398, 0.25, 0.02833, 0.2059, 0.04528, 0.2528, 0.06004, 0.2528, 0.06004, 0.2528, 0.04528, 0.2528, 0.4291, 0.2528, 0.4439, 0.2528, 0.4439, 0.2528, 0.4291, 0.2528, 0.02398, 0.25, 0.02833, 0.2941, 0.02833, 0.2941, 0.02398, 0.25, 0.03052, 0.2528, 0.04528, 0.2528, 0.04528, 0.2528, 0.03052, 0.2528, 0.4144, 0.2528, 0.4291, 0.2528, 0.4291, 0.2528, 0.4144, 0.2528, 0.02833, 0.2941, 0.04119, 0.3365, 0.04119, 0.3365, 0.02833, 0.2941, 0.01575, 0.2528, 0.03052, 0.2528, 0.03052, 0.2528, 0.01575, 0.2528, 0.3996, 0.2528, 0.4144, 0.2528, 0.4144, 0.2528, 0.3996, 0.2528, 0.04119, 0.3365, 0.06207, 0.3756, 0.06207, 0.3756, 0.04119, 0.3365, 0.25, 0.476, 0.2941, 0.4717, 0.2968, 0.4854, 0.25, 0.49, 0.2941, 0.4717, 0.3365, 0.4588, 0.3418, 0.4717, 0.2968, 0.4854, 0.3365, 0.4588, 0.3756, 0.4379, 0.3833, 0.4496, 0.3418, 0.4717, 0.3756, 0.4379, 0.4098, 0.4098, 0.4197, 0.4197, 0.3833, 0.4496, 0.4098, 0.4098, 0.4379, 0.3756, 0.4496, 0.3833, 0.4197, 0.4197, 0.4379, 0.3756, 0.4588, 0.3365, 0.4717, 0.3418, 0.4496, 0.3833, 0.4588, 0.3365, 0.4717, 0.2941, 0.4854, 0.2968, 0.4717, 0.3418, 0.4717, 0.2941, 0.476, 0.25, 0.49, 0.25, 0.4854, 0.2968, 0.476, 0.25, 0.4717, 0.2059, 0.4854, 0.2032, 0.49, 0.25, 0.4717, 0.2059, 0.4588, 0.1635, 0.4717, 0.1582, 0.4854, 0.2032, 0.4588, 0.1635, 0.4379, 0.1244, 0.4496, 0.1167, 0.4717, 0.1582, 0.4379, 0.1244, 0.4098, 0.09018, 0.4197, 0.08029, 0.4496, 0.1167, 0.4098, 0.09018, 0.3756, 0.06207, 0.3833, 0.05045, 0.4197, 0.08029, 0.3756, 0.06207, 0.3365, 0.04119, 0.3418, 0.02827, 0.3833, 0.05045, 0.3365, 0.04119, 0.2941, 0.02833, 0.2968, 0.01461, 0.3418, 0.02827, 0.2941, 0.02833, 0.25, 0.02398, 0.25, 0.01, 0.2968, 0.01461, 0.25, 0.02398, 0.2059, 0.02833, 0.2032, 0.01461, 0.25, 0.01, 0.2059, 0.02833, 0.1635, 0.04119, 0.1582, 0.02827, 0.2032, 0.01461, 0.1635, 0.04119, 0.1244, 0.06207, 0.1167, 0.05045, 0.1582, 0.02827, 0.1244, 0.06207, 0.09018, 0.09018, 0.08029, 0.08029, 0.1167, 0.05045, 0.09018, 0.09018, 0.06207, 0.1244, 0.05045, 0.1167, 0.08029, 0.08029, 0.06207, 0.1244, 0.04119, 0.1635, 0.02827, 0.1582, 0.05045, 0.1167, 0.04119, 0.1635, 0.02833, 0.2059, 0.01461, 0.2032, 0.02827, 0.1582, 0.02833, 0.2059, 0.02398, 0.25, 0.01, 0.25, 0.01461, 0.2032, 0.02398, 0.25, 0.02833, 0.2941, 0.01461, 0.2968, 0.01, 0.25, 0.02833, 0.2941, 0.04119, 0.3365, 0.02827, 0.3418, 0.01461, 0.2968, 0.04119, 0.3365, 0.06207, 0.3756, 0.05045, 0.3833, 0.02827, 0.3418, 0.06207, 0.3756, 0.09018, 0.4098, 0.08029, 0.4197, 0.05045, 0.3833, 0.09018, 0.4098, 0.1244, 0.4379, 0.1167, 0.4496, 0.08029, 0.4197, 0.1244, 0.4379, 0.1635, 0.4588, 0.1582, 0.4717, 0.1167, 0.4496, 0.1635, 0.4588, 0.2059, 0.4717, 0.2032, 0.4854, 0.1582, 0.4717, 0.2059, 0.4717, 0.25, 0.476, 0.25, 0.49, 0.2032, 0.4854, 0.1635, 0.04119, 0.1244, 0.06207, 0.1244, 0.06207, 0.1635, 0.04119, 0.1191, 0.2528, 0.1339, 0.2528, 0.1339, 0.2528, 0.1191, 0.2528, 0.1244, 0.06207, 0.09018, 0.09018, 0.09018, 0.09018, 0.1244, 0.06207, 0.1043, 0.2528, 0.1191, 0.2528, 0.1191, 0.2528, 0.1043, 0.2528, 0.09018, 0.09018, 0.06207, 0.1244, 0.06207, 0.1244, 0.09018, 0.09018, 0.08957, 0.2528, 0.1043, 0.2528, 0.1043, 0.2528, 0.08957, 0.2528, 0.4734, 0.2528, 0.4882, 0.2528, 0.4882, 0.2528, 0.4734, 0.2528, 0.06207, 0.1244, 0.04119, 0.1635, 0.04119, 0.1635, 0.06207, 0.1244, 0.07481, 0.2528, 0.08957, 0.2528, 0.08957, 0.2528, 0.07481, 0.2528, 0.4587, 0.2528, 0.4734, 0.2528, 0.4734, 0.2528, 0.4587, 0.2528, 0.04119, 0.1635, 0.02833, 0.2059, 0.02833, 0.2059, 0.04119, 0.1635, 0.06004, 0.2528, 0.07481, 0.2528, 0.07481, 0.2528, 0.06004, 0.2528, 0.4439, 0.2528, 0.4587, 0.2528, 0.4587, 0.2528, 0.4439, 0.2528, 0.02833, 0.2059, 0.02398, 0.25, 0.02398, 0.25, 0.02833, 0.2059, 0.04528, 0.2528, 0.06004, 0.2528, 0.06004, 0.2528, 0.04528, 0.2528, 0.4291, 0.2528, 0.4439, 0.2528, 0.4439, 0.2528, 0.4291, 0.2528, 0.02398, 0.25, 0.02833, 0.2941, 0.02833, 0.2941, 0.02398, 0.25, 0.03052, 0.2528, 0.04528, 0.2528, 0.04528, 0.2528, 0.03052, 0.2528, 0.4144, 0.2528, 0.4291, 0.2528, 0.4291, 0.2528, 0.4144, 0.2528, 0.02833, 0.2941, 0.04119, 0.3365, 0.04119, 0.3365, 0.02833, 0.2941, 0.01575, 0.2528, 0.03052, 0.2528, 0.03052, 0.2528, 0.01575, 0.2528, 0.3996, 0.2528, 0.4144, 0.2528, 0.4144, 0.2528, 0.3996, 0.2528, 0.04119, 0.3365, 0.06207, 0.3756, 0.06207, 0.3756, 0.04119, 0.3365, 0.25, 0.476, 0.2941, 0.4717, 0.2941, 0.4717, 0.25, 0.476, 0.3848, 0.2528, 0.3996, 0.2528, 0.3996, 0.2528, 0.3848, 0.2528, 0.06207, 0.3756, 0.09018, 0.4098, 0.09018, 0.4098, 0.06207, 0.3756, 0.2941, 0.4717, 0.3365, 0.4588, 0.3365, 0.4588, 0.2941, 0.4717, 0.3701, 0.2528, 0.3848, 0.2528, 0.3848, 0.2528, 0.3701, 0.2528, 0.09018, 0.4098, 0.1244, 0.4379, 0.1244, 0.4379, 0.09018, 0.4098, 0.3365, 0.4588, 0.3756, 0.4379, 0.3756, 0.4379, 0.3365, 0.4588, 0.3553, 0.2528, 0.3701, 0.2528, 0.3701, 0.2528, 0.3553, 0.2528, 0.1244, 0.4379, 0.1635, 0.4588, 0.1635, 0.4588, 0.1244, 0.4379, 0.02398, 0.25, 0.02833, 0.2059, 0.02833, 0.2059, 0.02398, 0.25, 0.25, 0.476, 0.2059, 0.4717, 0.2059, 0.4717, 0.25, 0.476, 0.2941, 0.4717, 0.25, 0.476, 0.25, 0.476, 0.2941, 0.4717, 0.06207, 0.3756, 0.04119, 0.3365, 0.04119, 0.3365, 0.06207, 0.3756, 0.4379, 0.3756, 0.4098, 0.4098, 0.4098, 0.4098, 0.4379, 0.3756, 0.02833, 0.2941, 0.02398, 0.25, 0.02398, 0.25, 0.02833, 0.2941, 0.2059, 0.4717, 0.1635, 0.4588, 0.1635, 0.4588, 0.2059, 0.4717, 0.2941, 0.4717, 0.25, 0.476, 0.2059, 0.4717, 0.1635, 0.4588, 0.1244, 0.4379, 0.09018, 0.4098, 0.06207, 0.3756, 0.04119, 0.3365, 0.02833, 0.2941, 0.02398, 0.25, 0.02833, 0.2059, 0.04119, 0.1635, 0.06207, 0.1244, 0.09018, 0.09018, 0.1244, 0.06207, 0.1635, 0.04119, 0.2059, 0.02833, 0.25, 0.02398, 0.2941, 0.02833, 0.3365, 0.04119, 0.3756, 0.06207, 0.4098, 0.09018, 0.4379, 0.1244, 0.4588, 0.1635, 0.4717, 0.2059, 0.476, 0.25, 0.4717, 0.2941, 0.4588, 0.3365, 0.4379, 0.3756, 0.4098, 0.4098, 0.3756, 0.4379, 0.3365, 0.4588, 0.04119, 0.3365, 0.02833, 0.2941, 0.02833, 0.2941, 0.04119, 0.3365, 0.4098, 0.4098, 0.3756, 0.4379, 0.3756, 0.4379, 0.4098, 0.4098, 0.1635, 0.4588, 0.1244, 0.4379, 0.1244, 0.4379, 0.1635, 0.4588, 0.476, 0.25, 0.4717, 0.2941, 0.4717, 0.2941, 0.476, 0.25, 0.3756, 0.4379, 0.3365, 0.4588, 0.3365, 0.4588, 0.3756, 0.4379, 0.1244, 0.4379, 0.09018, 0.4098, 0.09018, 0.4098, 0.1244, 0.4379, 0.4717, 0.2941, 0.4588, 0.3365, 0.4588, 0.3365, 0.4717, 0.2941, 0.3365, 0.4588, 0.2941, 0.4717, 0.2941, 0.4717, 0.3365, 0.4588, 0.09018, 0.4098, 0.06207, 0.3756, 0.06207, 0.3756, 0.09018, 0.4098, 0.7496, 0.4771, 0.7937, 0.4727, 0.8361, 0.4599, 0.8751, 0.439, 0.9094, 0.4109, 0.9375, 0.3766, 0.9584, 0.3375, 0.9712, 0.2951, 0.9756, 0.2511, 0.9712, 0.207, 0.9584, 0.1646, 0.9375, 0.1255, 0.9094, 0.09123, 0.8751, 0.06313, 0.8361, 0.04224, 0.7937, 0.02938, 0.7496, 0.02503, 0.7055, 0.02938, 0.6631, 0.04224, 0.624, 0.06313, 0.5898, 0.09123, 0.5616, 0.1255, 0.5408, 0.1646, 0.5279, 0.207, 0.5236, 0.2511, 0.5279, 0.2951, 0.5408, 0.3375, 0.5616, 0.3766, 0.5898, 0.4109, 0.624, 0.439, 0.6631, 0.4599, 0.7055, 0.4727, 0.4588, 0.3365, 0.4379, 0.3756, 0.4379, 0.3756, 0.4588, 0.3365, 0.2932, 0.4672, 0.25, 0.4715, 0.2068, 0.4672, 0.1652, 0.4546, 0.1269, 0.4342, 0.09337, 0.4066, 0.06583, 0.3731, 0.04536, 0.3348, 0.03275, 0.2932, 0.0285, 0.25, 0.03275, 0.2068, 0.04536, 0.1652, 0.06583, 0.1269, 0.09337, 0.09337, 0.1269, 0.06583, 0.1652, 0.04536, 0.2068, 0.03275, 0.25, 0.0285, 0.2932, 0.03275, 0.3348, 0.04536, 0.3731, 0.06583, 0.4066, 0.09337, 0.4342, 0.1269, 0.4546, 0.1652, 0.4672, 0.2068, 0.4715, 0.25, 0.4672, 0.2932, 0.4546, 0.3348, 0.4342, 0.3731, 0.4066, 0.4066, 0.3731, 0.4342, 0.3348, 0.4546, 0.4717, 0.2059, 0.476, 0.25, 0.476, 0.25, 0.4717, 0.2059, 0.02833, 0.2059, 0.04119, 0.1635, 0.04119, 0.1635, 0.02833, 0.2059, 0.04119, 0.1635, 0.06207, 0.1244, 0.06207, 0.1244, 0.04119, 0.1635, 0.06207, 0.1244, 0.09018, 0.09018, 0.09018, 0.09018, 0.06207, 0.1244, 0.09018, 0.09018, 0.1244, 0.06207, 0.1244, 0.06207, 0.09018, 0.09018, 0.1244, 0.06207, 0.1635, 0.04119, 0.1635, 0.04119, 0.1244, 0.06207, 0.1635, 0.04119, 0.2059, 0.02833, 0.2059, 0.02833, 0.1635, 0.04119, 0.2059, 0.02833, 0.25, 0.02398, 0.25, 0.02398, 0.2059, 0.02833, 0.25, 0.02398, 0.2941, 0.02833, 0.2941, 0.02833, 0.25, 0.02398, 0.2941, 0.02833, 0.3365, 0.04119, 0.3365, 0.04119, 0.2941, 0.02833, 0.3365, 0.04119, 0.3756, 0.06207, 0.3756, 0.06207, 0.3365, 0.04119, 0.3756, 0.06207, 0.4098, 0.09018, 0.4098, 0.09018, 0.3756, 0.06207, 0.4098, 0.09018, 0.4379, 0.1244, 0.4379, 0.1244, 0.4098, 0.09018, 0.4379, 0.1244, 0.4588, 0.1635, 0.4588, 0.1635, 0.4379, 0.1244, 0.4588, 0.1635, 0.4717, 0.2059, 0.4717, 0.2059, 0.4588, 0.1635, 0.08957, 0.2528, 0.1043, 0.2528, 0.1043, 0.2528, 0.08957, 0.2528, 0.4734, 0.2528, 0.4882, 0.2528, 0.4882, 0.2528, 0.4734, 0.2528, 0.2224, 0.2528, 0.2372, 0.2528, 0.2372, 0.2528, 0.2224, 0.2528, 0.3553, 0.2528, 0.3701, 0.2528, 0.3701, 0.2528, 0.3553, 0.2528, 0.1043, 0.2528, 0.1191, 0.2528, 0.1191, 0.2528, 0.1043, 0.2528, 0.2372, 0.2528, 0.252, 0.2528, 0.252, 0.2528, 0.2372, 0.2528, 0.3701, 0.2528, 0.3848, 0.2528, 0.3848, 0.2528, 0.3701, 0.2528, 0.1191, 0.2528, 0.1339, 0.2528, 0.1339, 0.2528, 0.1191, 0.2528, 0.252, 0.2528, 0.2667, 0.2528, 0.2667, 0.2528, 0.252, 0.2528, 0.3848, 0.2528, 0.3996, 0.2528, 0.3996, 0.2528, 0.3848, 0.2528, 0.1339, 0.2528, 0.1486, 0.2528, 0.1486, 0.2528, 0.1339, 0.2528, 0.2667, 0.2528, 0.2815, 0.2528, 0.2815, 0.2528, 0.2667, 0.2528, 0.3996, 0.2528, 0.4144, 0.2528, 0.4144, 0.2528, 0.3996, 0.2528, 0.01575, 0.2528, 0.03052, 0.2528, 0.03052, 0.2528, 0.01575, 0.2528, 0.3405, 0.2528, 0.3553, 0.2528, 0.3553, 0.2528, 0.3405, 0.2528, 0.2077, 0.2528, 0.2224, 0.2528, 0.2224, 0.2528, 0.2077, 0.2528, 0.07481, 0.2528, 0.08957, 0.2528, 0.08957, 0.2528, 0.07481, 0.2528, 0.4587, 0.2528, 0.4734, 0.2528, 0.4734, 0.2528, 0.4587, 0.2528, 0.3258, 0.2528, 0.3405, 0.2528, 0.3405, 0.2528, 0.3258, 0.2528, 0.1929, 0.2528, 0.2077, 0.2528, 0.2077, 0.2528, 0.1929, 0.2528, 0.06004, 0.2528, 0.07481, 0.2528, 0.07481, 0.2528, 0.06004, 0.2528, 0.4439, 0.2528, 0.4587, 0.2528, 0.4587, 0.2528, 0.4439, 0.2528, 0.311, 0.2528, 0.3258, 0.2528, 0.3258, 0.2528, 0.311, 0.2528, 0.1782, 0.2528, 0.1929, 0.2528, 0.1929, 0.2528, 0.1782, 0.2528, 0.04528, 0.2528, 0.06004, 0.2528, 0.06004, 0.2528, 0.04528, 0.2528, 0.4291, 0.2528, 0.4439, 0.2528, 0.4439, 0.2528, 0.4291, 0.2528, 0.2963, 0.2528, 0.311, 0.2528, 0.311, 0.2528, 0.2963, 0.2528, 0.1634, 0.2528, 0.1782, 0.2528, 0.1782, 0.2528, 0.1634, 0.2528, 0.03052, 0.2528, 0.04528, 0.2528, 0.04528, 0.2528, 0.03052, 0.2528, 0.4144, 0.2528, 0.4291, 0.2528, 0.4291, 0.2528, 0.4144, 0.2528, 0.2815, 0.2528, 0.2963, 0.2528, 0.2963, 0.2528, 0.2815, 0.2528, 0.1486, 0.2528, 0.1634, 0.2528, 0.1634, 0.2528, 0.1486, 0.2528, 0.3553, 0.2528, 0.3701, 0.2528, 0.3701, 0.2528, 0.3553, 0.2528, 0.3701, 0.2528, 0.3848, 0.2528, 0.3848, 0.2528, 0.3701, 0.2528, 0.3848, 0.2528, 0.3996, 0.2528, 0.3996, 0.2528, 0.3848, 0.2528, 0.3996, 0.2528, 0.4144, 0.2528, 0.4144, 0.2528, 0.3996, 0.2528, 0.01575, 0.2528, 0.03052, 0.2528, 0.03052, 0.2528, 0.01575, 0.2528, 0.4144, 0.2528, 0.4291, 0.2528, 0.4291, 0.2528, 0.4144, 0.2528, 0.03052, 0.2528, 0.04528, 0.2528, 0.04528, 0.2528, 0.03052, 0.2528, 0.4291, 0.2528, 0.4439, 0.2528, 0.4439, 0.2528, 0.4291, 0.2528, 0.04528, 0.2528, 0.06004, 0.2528, 0.06004, 0.2528, 0.04528, 0.2528, 0.4439, 0.2528, 0.4587, 0.2528, 0.4587, 0.2528, 0.4439, 0.2528, 0.06004, 0.2528, 0.07481, 0.2528, 0.07481, 0.2528, 0.06004, 0.2528, 0.4587, 0.2528, 0.4734, 0.2528, 0.4734, 0.2528, 0.4587, 0.2528, 0.07481, 0.2528, 0.08957, 0.2528, 0.08957, 0.2528, 0.07481, 0.2528, 0.4734, 0.2528, 0.4882, 0.2528, 0.4882, 0.2528, 0.4734, 0.2528, 0.08957, 0.2528, 0.1043, 0.2528, 0.1043, 0.2528, 0.08957, 0.2528, 0.1043, 0.2528, 0.1191, 0.2528, 0.1191, 0.2528, 0.1043, 0.2528, 0.1191, 0.2528, 0.1339, 0.2528, 0.1339, 0.2528, 0.1191, 0.2528, 0.3405, 0.2528, 0.3553, 0.2528, 0.3553, 0.2528, 0.3405, 0.2528, 0.3258, 0.2528, 0.3405, 0.2528, 0.3405, 0.2528, 0.3258, 0.2528, 0.311, 0.2528, 0.3258, 0.2528, 0.3258, 0.2528, 0.311, 0.2528, 0.2963, 0.2528, 0.311, 0.2528, 0.311, 0.2528, 0.2963, 0.2528, 0.2815, 0.2528, 0.2963, 0.2528, 0.2963, 0.2528, 0.2815, 0.2528, 0.2667, 0.2528, 0.2815, 0.2528, 0.2815, 0.2528, 0.2667, 0.2528, 0.252, 0.2528, 0.2667, 0.2528, 0.2667, 0.2528, 0.252, 0.2528, 0.2372, 0.2528, 0.252, 0.2528, 0.252, 0.2528, 0.2372, 0.2528, 0.2224, 0.2528, 0.2372, 0.2528, 0.2372, 0.2528, 0.2224, 0.2528, 0.2077, 0.2528, 0.2224, 0.2528, 0.2224, 0.2528, 0.2077, 0.2528, 0.1929, 0.2528, 0.2077, 0.2528, 0.2077, 0.2528, 0.1929, 0.2528, 0.1782, 0.2528, 0.1929, 0.2528, 0.1929, 0.2528, 0.1782, 0.2528, 0.1634, 0.2528, 0.1782, 0.2528, 0.1782, 0.2528, 0.1634, 0.2528, 0.1486, 0.2528, 0.1634, 0.2528, 0.1634, 0.2528, 0.1486, 0.2528, 0.1339, 0.2528, 0.1486, 0.2528, 0.1486, 0.2528, 0.1339, 0.2528, 0.09018, 0.4098, 0.06207, 0.3756, 0.06207, 0.3756, 0.09018, 0.4098, 0.2941, 0.4717, 0.25, 0.476, 0.25, 0.476, 0.2941, 0.4717, 0.3365, 0.04119, 0.3756, 0.06207, 0.3756, 0.06207, 0.3365, 0.04119, 0.06207, 0.3756, 0.04119, 0.3365, 0.04119, 0.3365, 0.06207, 0.3756, 0.3756, 0.06207, 0.4098, 0.09018, 0.4098, 0.09018, 0.3756, 0.06207, 0.04119, 0.3365, 0.02833, 0.2941, 0.02833, 0.2941, 0.04119, 0.3365, 0.4098, 0.09018, 0.4379, 0.1244, 0.4379, 0.1244, 0.4098, 0.09018, 0.02833, 0.2941, 0.02398, 0.25, 0.02398, 0.25, 0.02833, 0.2941, 0.4379, 0.1244, 0.4588, 0.1635, 0.4588, 0.1635, 0.4379, 0.1244, 0.02398, 0.25, 0.02833, 0.2059, 0.02833, 0.2059, 0.02398, 0.25, 0.4588, 0.1635, 0.4717, 0.2059, 0.4717, 0.2059, 0.4588, 0.1635, 0.02833, 0.2059, 0.04119, 0.1635, 0.04119, 0.1635, 0.02833, 0.2059, 0.4717, 0.2059, 0.476, 0.25, 0.476, 0.25, 0.4717, 0.2059, 0.04119, 0.1635, 0.06207, 0.1244, 0.06207, 0.1244, 0.04119, 0.1635, 0.476, 0.25, 0.4717, 0.2941, 0.4717, 0.2941, 0.476, 0.25, 0.06207, 0.1244, 0.09018, 0.09018, 0.09018, 0.09018, 0.06207, 0.1244, 0.4717, 0.2941, 0.4588, 0.3365, 0.4588, 0.3365, 0.4717, 0.2941, 0.09018, 0.09018, 0.1244, 0.06207, 0.1244, 0.06207, 0.09018, 0.09018, 0.4588, 0.3365, 0.4379, 0.3756, 0.4379, 0.3756, 0.4588, 0.3365, 0.1244, 0.06207, 0.1635, 0.04119, 0.1635, 0.04119, 0.1244, 0.06207, 0.25, 0.476, 0.2059, 0.4717, 0.2059, 0.4717, 0.25, 0.476, 0.4379, 0.3756, 0.4098, 0.4098, 0.4098, 0.4098, 0.4379, 0.3756, 0.1635, 0.04119, 0.2059, 0.02833, 0.2059, 0.02833, 0.1635, 0.04119, 0.2059, 0.4717, 0.1635, 0.4588, 0.1635, 0.4588, 0.2059, 0.4717, 0.4098, 0.4098, 0.3756, 0.4379, 0.3756, 0.4379, 0.4098, 0.4098, 0.2059, 0.02833, 0.25, 0.02398, 0.25, 0.02398, 0.2059, 0.02833, 0.1635, 0.4588, 0.1244, 0.4379, 0.1244, 0.4379, 0.1635, 0.4588, 0.3756, 0.4379, 0.3365, 0.4588, 0.3365, 0.4588, 0.3756, 0.4379, 0.25, 0.02398, 0.2941, 0.02833, 0.2941, 0.02833, 0.25, 0.02398, 0.1244, 0.4379, 0.09018, 0.4098, 0.09018, 0.4098, 0.1244, 0.4379, 0.3365, 0.4588, 0.2941, 0.4717, 0.2941, 0.4717, 0.3365, 0.4588, 0.2941, 0.02833, 0.3365, 0.04119, 0.3365, 0.04119, 0.2941, 0.02833, 0.25, 0.4715, 0.2932, 0.4672, 0.2941, 0.4717, 0.25, 0.476, 0.2932, 0.4672, 0.3348, 0.4546, 0.3365, 0.4588, 0.2941, 0.4717, 0.3348, 0.4546, 0.3731, 0.4342, 0.3756, 0.4379, 0.3365, 0.4588, 0.3731, 0.4342, 0.4066, 0.4066, 0.4098, 0.4098, 0.3756, 0.4379, 0.4066, 0.4066, 0.4342, 0.3731, 0.4379, 0.3756, 0.4098, 0.4098, 0.4342, 0.3731, 0.4546, 0.3348, 0.4588, 0.3365, 0.4379, 0.3756, 0.4546, 0.3348, 0.4672, 0.2932, 0.4717, 0.2941, 0.4588, 0.3365, 0.4672, 0.2932, 0.4715, 0.25, 0.476, 0.25, 0.4717, 0.2941, 0.4715, 0.25, 0.4672, 0.2068, 0.4717, 0.2059, 0.476, 0.25, 0.4672, 0.2068, 0.4546, 0.1652, 0.4588, 0.1635, 0.4717, 0.2059, 0.4546, 0.1652, 0.4342, 0.1269, 0.4379, 0.1244, 0.4588, 0.1635, 0.4342, 0.1269, 0.4066, 0.09337, 0.4098, 0.09018, 0.4379, 0.1244, 0.4066, 0.09337, 0.3731, 0.06583, 0.3756, 0.06207, 0.4098, 0.09018, 0.3731, 0.06583, 0.3348, 0.04536, 0.3365, 0.04119, 0.3756, 0.06207, 0.3348, 0.04536, 0.2932, 0.03275, 0.2941, 0.02833, 0.3365, 0.04119, 0.2932, 0.03275, 0.25, 0.0285, 0.25, 0.02398, 0.2941, 0.02833, 0.25, 0.0285, 0.2068, 0.03275, 0.2059, 0.02833, 0.25, 0.02398, 0.2068, 0.03275, 0.1652, 0.04536, 0.1635, 0.04119, 0.2059, 0.02833, 0.1652, 0.04536, 0.1269, 0.06583, 0.1244, 0.06207, 0.1635, 0.04119, 0.1269, 0.06583, 0.09337, 0.09337, 0.09018, 0.09018, 0.1244, 0.06207, 0.09337, 0.09337, 0.06583, 0.1269, 0.06207, 0.1244, 0.09018, 0.09018, 0.06583, 0.1269, 0.04536, 0.1652, 0.04119, 0.1635, 0.06207, 0.1244, 0.04536, 0.1652, 0.03275, 0.2068, 0.02833, 0.2059, 0.04119, 0.1635, 0.03275, 0.2068, 0.0285, 0.25, 0.02398, 0.25, 0.02833, 0.2059, 0.0285, 0.25, 0.03275, 0.2932, 0.02833, 0.2941, 0.02398, 0.25, 0.03275, 0.2932, 0.04536, 0.3348, 0.04119, 0.3365, 0.02833, 0.2941, 0.04536, 0.3348, 0.06583, 0.3731, 0.06207, 0.3756, 0.04119, 0.3365, 0.06583, 0.3731, 0.09337, 0.4066, 0.09018, 0.4098, 0.06207, 0.3756, 0.09337, 0.4066, 0.1269, 0.4342, 0.1244, 0.4379, 0.09018, 0.4098, 0.1269, 0.4342, 0.1652, 0.4546, 0.1635, 0.4588, 0.1244, 0.4379, 0.1652, 0.4546, 0.2068, 0.4672, 0.2059, 0.4717, 0.1635, 0.4588, 0.2068, 0.4672, 0.25, 0.4715, 0.25, 0.476, 0.2059, 0.4717, 0.4588, 0.1635, 0.4717, 0.2059, 0.4717, 0.2059, 0.4588, 0.1635, 0.4379, 0.1244, 0.4588, 0.1635, 0.4588, 0.1635, 0.4379, 0.1244, 0.4098, 0.09018, 0.4379, 0.1244, 0.4379, 0.1244, 0.4098, 0.09018, 0.3756, 0.06207, 0.4098, 0.09018, 0.4098, 0.09018, 0.3756, 0.06207, 0.3365, 0.04119, 0.3756, 0.06207, 0.3756, 0.06207, 0.3365, 0.04119, 0.2941, 0.02833, 0.3365, 0.04119, 0.3365, 0.04119, 0.2941, 0.02833, 0.25, 0.02398, 0.2941, 0.02833, 0.2941, 0.02833, 0.25, 0.02398, 0.2059, 0.02833, 0.25, 0.02398, 0.25, 0.02398, 0.2059, 0.02833, 0.1635, 0.04119, 0.2059, 0.02833, 0.2059, 0.02833, 0.1635, 0.04119, 0.1244, 0.06207, 0.1635, 0.04119, 0.1635, 0.04119, 0.1244, 0.06207, 0.09018, 0.09018, 0.1244, 0.06207, 0.1244, 0.06207, 0.09018, 0.09018, 0.06207, 0.1244, 0.09018, 0.09018, 0.09018, 0.09018, 0.06207, 0.1244, 0.04119, 0.1635, 0.06207, 0.1244, 0.06207, 0.1244, 0.04119, 0.1635, 0.02833, 0.2059, 0.04119, 0.1635, 0.04119, 0.1635, 0.02833, 0.2059, 0.4717, 0.2059, 0.476, 0.25, 0.476, 0.25, 0.4717, 0.2059, 0.4588, 0.3365, 0.4379, 0.3756, 0.4379, 0.3756, 0.4588, 0.3365, 0.09018, 0.4098, 0.06207, 0.3756, 0.06207, 0.3756, 0.09018, 0.4098, 0.3365, 0.4588, 0.2941, 0.4717, 0.2941, 0.4717, 0.3365, 0.4588, 0.4717, 0.2941, 0.4588, 0.3365, 0.4588, 0.3365, 0.4717, 0.2941, 0.1244, 0.4379, 0.09018, 0.4098, 0.09018, 0.4098, 0.1244, 0.4379, 0.3756, 0.4379, 0.3365, 0.4588, 0.3365, 0.4588, 0.3756, 0.4379, 0.476, 0.25, 0.4717, 0.2941, 0.4717, 0.2941, 0.476, 0.25, 0.1635, 0.4588, 0.1244, 0.4379, 0.1244, 0.4379, 0.1635, 0.4588, 0.4098, 0.4098, 0.3756, 0.4379, 0.3756, 0.4379, 0.4098, 0.4098, 0.04119, 0.3365, 0.02833, 0.2941, 0.02833, 0.2941, 0.04119, 0.3365, 0.2059, 0.4717, 0.1635, 0.4588, 0.1635, 0.4588, 0.2059, 0.4717, 0.02833, 0.2941, 0.02398, 0.25, 0.02398, 0.25, 0.02833, 0.2941, 0.4379, 0.3756, 0.4098, 0.4098, 0.4098, 0.4098, 0.4379, 0.3756, 0.06207, 0.3756, 0.04119, 0.3365, 0.04119, 0.3365, 0.06207, 0.3756, 0.2941, 0.4717, 0.25, 0.476, 0.25, 0.476, 0.2941, 0.4717, 0.25, 0.476, 0.2059, 0.4717, 0.2059, 0.4717, 0.25, 0.476, 0.02398, 0.25, 0.02833, 0.2059, 0.02833, 0.2059, 0.02398, 0.25, 0.4588, 0.1635, 0.4717, 0.2059, 0.4717, 0.2059, 0.4588, 0.1635, 0.4379, 0.1244, 0.4588, 0.1635, 0.4588, 0.1635, 0.4379, 0.1244, 0.4098, 0.09018, 0.4379, 0.1244, 0.4379, 0.1244, 0.4098, 0.09018, 0.3756, 0.06207, 0.4098, 0.09018, 0.4098, 0.09018, 0.3756, 0.06207, 0.3365, 0.04119, 0.3756, 0.06207, 0.3756, 0.06207, 0.3365, 0.04119, 0.2941, 0.02833, 0.3365, 0.04119, 0.3365, 0.04119, 0.2941, 0.02833, 0.25, 0.02398, 0.2941, 0.02833, 0.2941, 0.02833, 0.25, 0.02398, 0.2059, 0.02833, 0.25, 0.02398, 0.25, 0.02398, 0.2059, 0.02833, 0.1635, 0.04119, 0.2059, 0.02833, 0.2059, 0.02833, 0.1635, 0.04119, 0.1244, 0.06207, 0.1635, 0.04119, 0.1635, 0.04119, 0.1244, 0.06207, 0.09018, 0.09018, 0.1244, 0.06207, 0.1244, 0.06207, 0.09018, 0.09018, 0.06207, 0.1244, 0.09018, 0.09018, 0.09018, 0.09018, 0.06207, 0.1244, 0.04119, 0.1635, 0.06207, 0.1244, 0.06207, 0.1244, 0.04119, 0.1635, 0.02833, 0.2059, 0.04119, 0.1635, 0.04119, 0.1635, 0.02833, 0.2059, 0.4717, 0.2059, 0.476, 0.25, 0.476, 0.25, 0.4717, 0.2059, 0.4588, 0.3365, 0.4379, 0.3756, 0.4379, 0.3756, 0.4588, 0.3365, 0.09018, 0.4098, 0.06207, 0.3756, 0.06207, 0.3756, 0.09018, 0.4098, 0.3365, 0.4588, 0.2941, 0.4717, 0.2941, 0.4717, 0.3365, 0.4588, 0.4717, 0.2941, 0.4588, 0.3365, 0.4588, 0.3365, 0.4717, 0.2941, 0.1244, 0.4379, 0.09018, 0.4098, 0.09018, 0.4098, 0.1244, 0.4379, 0.3756, 0.4379, 0.3365, 0.4588, 0.3365, 0.4588, 0.3756, 0.4379, 0.476, 0.25, 0.4717, 0.2941, 0.4717, 0.2941, 0.476, 0.25, 0.1635, 0.4588, 0.1244, 0.4379, 0.1244, 0.4379, 0.1635, 0.4588, 0.4098, 0.4098, 0.3756, 0.4379, 0.3756, 0.4379, 0.4098, 0.4098, 0.04119, 0.3365, 0.02833, 0.2941, 0.02833, 0.2941, 0.04119, 0.3365, 0.2059, 0.4717, 0.1635, 0.4588, 0.1635, 0.4588, 0.2059, 0.4717, 0.02833, 0.2941, 0.02398, 0.25, 0.02398, 0.25, 0.02833, 0.2941, 0.4379, 0.3756, 0.4098, 0.4098, 0.4098, 0.4098, 0.4379, 0.3756, 0.06207, 0.3756, 0.04119, 0.3365, 0.04119, 0.3365, 0.06207, 0.3756, 0.2941, 0.4717, 0.25, 0.476, 0.25, 0.476, 0.2941, 0.4717, 0.25, 0.476, 0.2059, 0.4717, 0.2059, 0.4717, 0.25, 0.476, 0.02398, 0.25, 0.02833, 0.2059, 0.02833, 0.2059, 0.02398, 0.25, 0.4098, 0.252, 0.3955, 0.252, 0.3955, 0.252, 0.4098, 0.252, 0.2807, 0.252, 0.2663, 0.252, 0.2663, 0.252, 0.2807, 0.252, 0.1515, 0.252, 0.1372, 0.252, 0.1372, 0.252, 0.1515, 0.252, 0.4672, 0.252, 0.4529, 0.252, 0.4529, 0.252, 0.4672, 0.252, 0.3381, 0.252, 0.3237, 0.252, 0.3237, 0.252, 0.3381, 0.252, 0.2089, 0.252, 0.1946, 0.252, 0.1946, 0.252, 0.2089, 0.252, 0.07977, 0.252, 0.06542, 0.252, 0.06542, 0.252, 0.07977, 0.252, 0.3955, 0.252, 0.3811, 0.252, 0.3811, 0.252, 0.3955, 0.252, 0.2663, 0.252, 0.252, 0.252, 0.252, 0.252, 0.2663, 0.252, 0.1372, 0.252, 0.1228, 0.252, 0.1228, 0.252, 0.1372, 0.252, 0.4529, 0.252, 0.4385, 0.252, 0.4385, 0.252, 0.4529, 0.252, 0.3237, 0.252, 0.3094, 0.252, 0.3094, 0.252, 0.3237, 0.252, 0.1946, 0.252, 0.1802, 0.252, 0.1802, 0.252, 0.1946, 0.252, 0.06542, 0.252, 0.05107, 0.252, 0.05107, 0.252, 0.06542, 0.252, 0.3811, 0.252, 0.3668, 0.252, 0.3668, 0.252, 0.3811, 0.252, 0.252, 0.252, 0.2376, 0.252, 0.2376, 0.252, 0.252, 0.252, 0.1228, 0.252, 0.1085, 0.252, 0.1085, 0.252, 0.1228, 0.252, 0.4385, 0.252, 0.4242, 0.252, 0.4242, 0.252, 0.4385, 0.252, 0.3094, 0.252, 0.295, 0.252, 0.295, 0.252, 0.3094, 0.252, 0.1802, 0.252, 0.1659, 0.252, 0.1659, 0.252, 0.1802, 0.252, 0.05107, 0.252, 0.03672, 0.252, 0.03672, 0.252, 0.05107, 0.252, 0.3668, 0.252, 0.3524, 0.252, 0.3524, 0.252, 0.3668, 0.252, 0.2376, 0.252, 0.2233, 0.252, 0.2233, 0.252, 0.2376, 0.252, 0.1085, 0.252, 0.09412, 0.252, 0.09412, 0.252, 0.1085, 0.252, 0.4242, 0.252, 0.4098, 0.252, 0.4098, 0.252, 0.4242, 0.252, 0.295, 0.252, 0.2807, 0.252, 0.2807, 0.252, 0.295, 0.252, 0.1659, 0.252, 0.1515, 0.252, 0.1515, 0.252, 0.1659, 0.252, 0.4816, 0.252, 0.4672, 0.252, 0.4672, 0.252, 0.4816, 0.252, 0.03672, 0.252, 0.02237, 0.252, 0.02237, 0.252, 0.03672, 0.252, 0.3524, 0.252, 0.3381, 0.252, 0.3381, 0.252, 0.3524, 0.252, 0.2233, 0.252, 0.2089, 0.252, 0.2089, 0.252, 0.2233, 0.252, 0.09412, 0.252, 0.07977, 0.252, 0.07977, 0.252, 0.09412, 0.252, 0.09412, 0.252, 0.07977, 0.252, 0.07977, 0.252, 0.09412, 0.252, 0.2233, 0.252, 0.2089, 0.252, 0.2089, 0.252, 0.2233, 0.252, 0.3524, 0.252, 0.3381, 0.252, 0.3381, 0.252, 0.3524, 0.252, 0.03672, 0.252, 0.02237, 0.252, 0.02237, 0.252, 0.03672, 0.252, 0.4816, 0.252, 0.4672, 0.252, 0.4672, 0.252, 0.4816, 0.252, 0.1659, 0.252, 0.1515, 0.252, 0.1515, 0.252, 0.1659, 0.252, 0.295, 0.252, 0.2807, 0.252, 0.2807, 0.252, 0.295, 0.252, 0.4242, 0.252, 0.4098, 0.252, 0.4098, 0.252, 0.4242, 0.252, 0.1085, 0.252, 0.09412, 0.252, 0.09412, 0.252, 0.1085, 0.252, 0.2376, 0.252, 0.2233, 0.252, 0.2233, 0.252, 0.2376, 0.252, 0.3668, 0.252, 0.3524, 0.252, 0.3524, 0.252, 0.3668, 0.252, 0.05107, 0.252, 0.03672, 0.252, 0.03672, 0.252, 0.05107, 0.252, 0.1802, 0.252, 0.1659, 0.252, 0.1659, 0.252, 0.1802, 0.252, 0.3094, 0.252, 0.295, 0.252, 0.295, 0.252, 0.3094, 0.252, 0.4385, 0.252, 0.4242, 0.252, 0.4242, 0.252, 0.4385, 0.252, 0.1228, 0.252, 0.1085, 0.252, 0.1085, 0.252, 0.1228, 0.252, 0.252, 0.252, 0.2376, 0.252, 0.2376, 0.252, 0.252, 0.252, 0.3811, 0.252, 0.3668, 0.252, 0.3668, 0.252, 0.3811, 0.252, 0.06542, 0.252, 0.05107, 0.252, 0.05107, 0.252, 0.06542, 0.252, 0.1946, 0.252, 0.1802, 0.252, 0.1802, 0.252, 0.1946, 0.252, 0.3237, 0.252, 0.3094, 0.252, 0.3094, 0.252, 0.3237, 0.252, 0.4529, 0.252, 0.4385, 0.252, 0.4385, 0.252, 0.4529, 0.252, 0.1372, 0.252, 0.1228, 0.252, 0.1228, 0.252, 0.1372, 0.252, 0.2663, 0.252, 0.252, 0.252, 0.252, 0.252, 0.2663, 0.252, 0.3955, 0.252, 0.3811, 0.252, 0.3811, 0.252, 0.3955, 0.252, 0.07977, 0.252, 0.06542, 0.252, 0.06542, 0.252, 0.07977, 0.252, 0.2089, 0.252, 0.1946, 0.252, 0.1946, 0.252, 0.2089, 0.252, 0.3381, 0.252, 0.3237, 0.252, 0.3237, 0.252, 0.3381, 0.252, 0.4672, 0.252, 0.4529, 0.252, 0.4529, 0.252, 0.4672, 0.252, 0.1515, 0.252, 0.1372, 0.252, 0.1372, 0.252, 0.1515, 0.252, 0.2807, 0.252, 0.2663, 0.252, 0.2663, 0.252, 0.2807, 0.252, 0.4098, 0.252, 0.3955, 0.252, 0.3955, 0.252, 0.4098, 0.252, 0.7961, 0.4819, 0.75, 0.4864, 0.75, 0.49, 0.7968, 0.4854, 0.8405, 0.4684, 0.7961, 0.4819, 0.7968, 0.4854, 0.8418, 0.4717, 0.8813, 0.4466, 0.8405, 0.4684, 0.8418, 0.4717, 0.8833, 0.4496, 0.9172, 0.4172, 0.8813, 0.4466, 0.8833, 0.4496, 0.9197, 0.4197, 0.9466, 0.3813, 0.9172, 0.4172, 0.9197, 0.4197, 0.9496, 0.3833, 0.9684, 0.3405, 0.9466, 0.3813, 0.9496, 0.3833, 0.9717, 0.3418, 0.9819, 0.2961, 0.9684, 0.3405, 0.9717, 0.3418, 0.9854, 0.2968, 0.9864, 0.25, 0.9819, 0.2961, 0.9854, 0.2968, 0.99, 0.25, 0.9819, 0.2039, 0.9864, 0.25, 0.99, 0.25, 0.9854, 0.2032, 0.9684, 0.1595, 0.9819, 0.2039, 0.9854, 0.2032, 0.9717, 0.1582, 0.9466, 0.1187, 0.9684, 0.1595, 0.9717, 0.1582, 0.9496, 0.1167, 0.9172, 0.08283, 0.9466, 0.1187, 0.9496, 0.1167, 0.9197, 0.08029, 0.8813, 0.05343, 0.9172, 0.08283, 0.9197, 0.08029, 0.8833, 0.05045, 0.8405, 0.03158, 0.8813, 0.05343, 0.8833, 0.05045, 0.8418, 0.02827, 0.7961, 0.01813, 0.8405, 0.03158, 0.8418, 0.02827, 0.7968, 0.01461, 0.75, 0.01359, 0.7961, 0.01813, 0.7968, 0.01461, 0.75, 0.01, 0.7039, 0.01813, 0.75, 0.01359, 0.75, 0.01, 0.7032, 0.01461, 0.6595, 0.03158, 0.7039, 0.01813, 0.7032, 0.01461, 0.6582, 0.02827, 0.6187, 0.05343, 0.6595, 0.03158, 0.6582, 0.02827, 0.6167, 0.05045, 0.5828, 0.08283, 0.6187, 0.05343, 0.6167, 0.05045, 0.5803, 0.08029, 0.5534, 0.1187, 0.5828, 0.08283, 0.5803, 0.08029, 0.5504, 0.1167, 0.5316, 0.1595, 0.5534, 0.1187, 0.5504, 0.1167, 0.5283, 0.1582, 0.5181, 0.2039, 0.5316, 0.1595, 0.5283, 0.1582, 0.5146, 0.2032, 0.5136, 0.25, 0.5181, 0.2039, 0.5146, 0.2032, 0.51, 0.25, 0.5181, 0.2961, 0.5136, 0.25, 0.51, 0.25, 0.5146, 0.2968, 0.5316, 0.3405, 0.5181, 0.2961, 0.5146, 0.2968, 0.5283, 0.3418, 0.5534, 0.3813, 0.5316, 0.3405, 0.5283, 0.3418, 0.5504, 0.3833, 0.5828, 0.4172, 0.5534, 0.3813, 0.5504, 0.3833, 0.5803, 0.4197, 0.6187, 0.4466, 0.5828, 0.4172, 0.5803, 0.4197, 0.6167, 0.4496, 0.6595, 0.4684, 0.6187, 0.4466, 0.6167, 0.4496, 0.6582, 0.4717, 0.7039, 0.4819, 0.6595, 0.4684, 0.6582, 0.4717, 0.7032, 0.4854, 0.75, 0.4864, 0.7039, 0.4819, 0.7032, 0.4854, 0.75, 0.49, 0.7952, 0.4773, 0.75, 0.4818, 0.75, 0.4864, 0.7961, 0.4819, 0.8387, 0.4641, 0.7952, 0.4773, 0.7961, 0.4819, 0.8405, 0.4684, 0.8788, 0.4427, 0.8387, 0.4641, 0.8405, 0.4684, 0.8813, 0.4466, 0.9139, 0.4139, 0.8788, 0.4427, 0.8813, 0.4466, 0.9172, 0.4172, 0.9427, 0.3788, 0.9139, 0.4139, 0.9172, 0.4172, 0.9466, 0.3813, 0.9641, 0.3387, 0.9427, 0.3788, 0.9466, 0.3813, 0.9684, 0.3405, 0.9773, 0.2952, 0.9641, 0.3387, 0.9684, 0.3405, 0.9819, 0.2961, 0.9818, 0.25, 0.9773, 0.2952, 0.9819, 0.2961, 0.9864, 0.25, 0.9773, 0.2048, 0.9818, 0.25, 0.9864, 0.25, 0.9819, 0.2039, 0.9641, 0.1613, 0.9773, 0.2048, 0.9819, 0.2039, 0.9684, 0.1595, 0.9427, 0.1212, 0.9641, 0.1613, 0.9684, 0.1595, 0.9466, 0.1187, 0.9139, 0.08612, 0.9427, 0.1212, 0.9466, 0.1187, 0.9172, 0.08283, 0.8788, 0.0573, 0.9139, 0.08612, 0.9172, 0.08283, 0.8813, 0.05343, 0.8387, 0.03588, 0.8788, 0.0573, 0.8813, 0.05343, 0.8405, 0.03158, 0.7952, 0.02269, 0.8387, 0.03588, 0.8405, 0.03158, 0.7961, 0.01813, 0.75, 0.01824, 0.7952, 0.02269, 0.7961, 0.01813, 0.75, 0.01359, 0.7048, 0.02269, 0.75, 0.01824, 0.75, 0.01359, 0.7039, 0.01813, 0.6613, 0.03588, 0.7048, 0.02269, 0.7039, 0.01813, 0.6595, 0.03158, 0.6212, 0.0573, 0.6613, 0.03588, 0.6595, 0.03158, 0.6187, 0.05343, 0.5861, 0.08612, 0.6212, 0.0573, 0.6187, 0.05343, 0.5828, 0.08283, 0.5573, 0.1212, 0.5861, 0.08612, 0.5828, 0.08283, 0.5534, 0.1187, 0.5359, 0.1613, 0.5573, 0.1212, 0.5534, 0.1187, 0.5316, 0.1595, 0.5227, 0.2048, 0.5359, 0.1613, 0.5316, 0.1595, 0.5181, 0.2039, 0.5182, 0.25, 0.5227, 0.2048, 0.5181, 0.2039, 0.5136, 0.25, 0.5227, 0.2952, 0.5182, 0.25, 0.5136, 0.25, 0.5181, 0.2961, 0.5359, 0.3387, 0.5227, 0.2952, 0.5181, 0.2961, 0.5316, 0.3405, 0.5573, 0.3788, 0.5359, 0.3387, 0.5316, 0.3405, 0.5534, 0.3813, 0.5861, 0.4139, 0.5573, 0.3788, 0.5534, 0.3813, 0.5828, 0.4172, 0.6212, 0.4427, 0.5861, 0.4139, 0.5828, 0.4172, 0.6187, 0.4466, 0.6613, 0.4641, 0.6212, 0.4427, 0.6187, 0.4466, 0.6595, 0.4684, 0.7048, 0.4773, 0.6613, 0.4641, 0.6595, 0.4684, 0.7039, 0.4819, 0.75, 0.4818, 0.7048, 0.4773, 0.7039, 0.4819, 0.75, 0.4864])
me_cylinder.use_remesh_preserve_volume = False
me_cylinder.use_remesh_preserve_attributes = False
me_cylinder.use_mirror_vertex_groups = False
me_cylinder.update()

# ---- objects
ob_cylinder = bpy.data.objects.new('Cylinder', me_cylinder)

# ---- transforms, parenting, visibility, modifiers, constraints
ob_cylinder.location = (0.0, 0.0, 0.0)
ob_cylinder.lineart.crease_threshold = 0.0

# ---- collection membership
col_collection.objects.link(ob_cylinder)

# ---- scene / render settings (as saved in the file)
scene.frame_start = 1; scene.frame_end = 250; scene.frame_set(1)
scene.render.engine = 'BLENDER_EEVEE_NEXT'
scene.cycles.use_denoising = False
scene.cycles.samples = 128
scene.cycles.sampling_pattern = 'TABULATED_SOBOL'
scene.cycles.use_adaptive_sampling = False
scene.cycles.use_light_tree = False
scene.view_settings.view_transform = 'Filmic'
bpy.context.view_layer.update()

# ---- added for rendering (the .blend has no active camera and no usable light): camera, sun
cam_auto = bpy.data.cameras.new('AutoCamera')
cam_auto.lens = 50.0
cam_auto.sensor_width = 36.0
cam_auto.clip_end = 1000.0
ob_auto_camera = bpy.data.objects.new('AutoCamera', cam_auto)
scene.collection.objects.link(ob_auto_camera)
ob_auto_camera.location = (3.8819, -4.65721, 3.50644)
ob_auto_camera.rotation_euler = (1.09748, -7.21219e-08, 0.694738)
scene.camera = ob_auto_camera
light_auto_sun = bpy.data.lights.new('AutoSun', 'SUN')
light_auto_sun.energy = 3.0
light_auto_sun.angle = 0.0523599
ob_auto_sun = bpy.data.objects.new('AutoSun', light_auto_sun)
scene.collection.objects.link(ob_auto_sun)
ob_auto_sun.rotation_euler = (0.872665, 0.174533, 0.523599)
bpy.context.view_layer.update()
